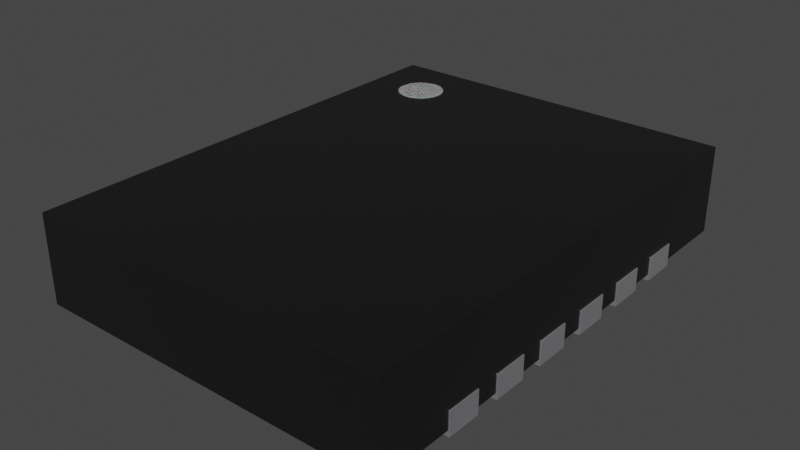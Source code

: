 # Source: MPS_QFN-14_MP8869S.blend  (saved by Blender 4.1.23; exported with 4.5.12 LTS)
import bpy
from mathutils import Matrix  # noqa: F401  (used for matrix-valued properties, if any)

bpy.ops.wm.read_factory_settings(use_empty=True)
scene = bpy.context.scene
scene.name = 'Scene'

# ---- collections
col_mps_qfn_14_mp8869s = bpy.data.collections.new('MPS_QFN-14_MP8869S'); scene.collection.children.link(col_mps_qfn_14_mp8869s)

# ---- materials (node trees are filled in below, after node groups)
mat_plastic_chip = bpy.data.materials.new('plastic_chip')
mat_plastic_chip.use_transparent_shadow = False
mat_plastic_chip.preview_render_type = 'CUBE'
mat_metal_pins = bpy.data.materials.new('metal_pins')
mat_metal_pins.use_transparent_shadow = False
mat_metal_pins.preview_render_type = 'CUBE'
mat_white_markings = bpy.data.materials.new('white_markings')
mat_white_markings.use_transparent_shadow = False
mat_white_markings.preview_render_type = 'FLAT'

# ---- material node trees
mat_plastic_chip.use_nodes = True; mat_plastic_chip.node_tree.nodes.clear()
_N = mat_plastic_chip.node_tree.nodes; _L = mat_plastic_chip.node_tree.links
n0 = _N.new('ShaderNodeBsdfPrincipled'); n0.name = 'Principled BSDF'; n0.location = (10, 300)
n0.distribution = 'GGX'
n0.subsurface_method = 'BURLEY'
n0.inputs[0].default_value = (0.009312, 0.009312, 0.009312, 1.0)
n0.inputs[1].default_value = 0.1372
n0.inputs[2].default_value = 0.3706
n0.inputs[3].default_value = 1.45
n0.inputs[27].default_value = (0.0, 0.0, 0.0, 1.0)
n0.inputs[28].default_value = 1.0
n1 = _N.new('ShaderNodeOutputMaterial'); n1.name = 'Material Output'; n1.location = (300, 300)
n2 = _N.new('ShaderNodeTexNoise'); n2.name = 'Noise Texture'; n2.location = (-893, 54)
n2.inputs[2].default_value = 200.0
n2.inputs[3].default_value = 3.6
n2.inputs[4].default_value = 0.8375
n3 = _N.new('ShaderNodeBump'); n3.name = 'Bump'; n3.location = (-604, -53)
n3.inputs[0].default_value = 0.08
n3.inputs[1].default_value = 1.0
n3.inputs[2].default_value = 1.0
_L.new(n0.outputs[0], n1.inputs[0])
_L.new(n2.outputs[0], n3.inputs[3])
_L.new(n3.outputs[0], n0.inputs[5])
n1.is_active_output = True
mat_metal_pins.use_nodes = True; mat_metal_pins.node_tree.nodes.clear()
_N = mat_metal_pins.node_tree.nodes; _L = mat_metal_pins.node_tree.links
n0 = _N.new('ShaderNodeMapping'); n0.name = 'Mapping'; n0.location = (-1447, -91)
n0.inputs[3].default_value = (4.8, 1.2, 1.1)
n1 = _N.new('ShaderNodeBsdfPrincipled'); n1.name = 'Principled BSDF'; n1.location = (-560, 254)
n1.distribution = 'GGX'
n1.subsurface_method = 'BURLEY'
n1.inputs[1].default_value = 0.7818
n1.inputs[2].default_value = 0.2886
n1.inputs[3].default_value = 1.45
n1.inputs[13].default_value = 0.0
n1.inputs[27].default_value = (0.0, 0.0, 0.0, 1.0)
n1.inputs[28].default_value = 1.0
n2 = _N.new('ShaderNodeOutputMaterial'); n2.name = 'Material Output.002'; n2.location = (-205, 253)
n2.width = 213
n3 = _N.new('ShaderNodeTexNoise'); n3.name = 'Noise Texture.002'; n3.location = (-1228, -73)
n3.inputs[2].default_value = 0.1
n3.inputs[3].default_value = 7.0
n3.inputs[4].default_value = 0.6
n3.inputs[8].default_value = 0.4
n4 = _N.new('ShaderNodeTexCoord'); n4.name = 'Texture Coordinate'; n4.location = (-1636, -116)
n5 = _N.new('ShaderNodeMix'); n5.name = 'Mix.001'; n5.location = (-921, 45)
n5.data_type = 'RGBA'
n5.inputs[6].default_value = (0.9398, 0.9547, 1.0, 1.0)
n5.inputs[7].default_value = (0.13, 0.1259, 0.1359, 1.0)
n6 = _N.new('ShaderNodeBump'); n6.name = 'Bump.001'; n6.location = (-1001, -227)
n6.inputs[0].default_value = 0.05
n6.inputs[1].default_value = 0.01
n6.inputs[2].default_value = 1.0
_L.new(n1.outputs[0], n2.inputs[0])
_L.new(n3.outputs[0], n6.inputs[3])
_L.new(n0.outputs[0], n3.inputs[0])
_L.new(n3.outputs[0], n5.inputs[0])
_L.new(n4.outputs[3], n0.inputs[0])
_L.new(n5.outputs[2], n1.inputs[0])
_L.new(n6.outputs[0], n1.inputs[5])
n2.is_active_output = True
mat_white_markings.use_nodes = True; mat_white_markings.node_tree.nodes.clear()
_N = mat_white_markings.node_tree.nodes; _L = mat_white_markings.node_tree.links
n0 = _N.new('ShaderNodeOutputMaterial'); n0.name = 'Material Output'; n0.location = (300, 300)
n1 = _N.new('ShaderNodeBsdfPrincipled'); n1.name = 'Principled BSDF'; n1.location = (-34, 272)
n1.distribution = 'GGX'
n1.subsurface_method = 'BURLEY'
n1.inputs[1].default_value = 0.02
n1.inputs[2].default_value = 0.4636
n1.inputs[3].default_value = 1.4
n1.inputs[8].default_value = 1.0
n1.inputs[10].default_value = 0.3682
n1.inputs[13].default_value = 0.6591
n1.inputs[18].default_value = 0.2318
n1.inputs[20].default_value = 0.6709
n1.inputs[24].default_value = 0.1191
n1.inputs[27].default_value = (0.0, 0.0, 0.0, 1.0)
n1.inputs[28].default_value = 1.0
n2 = _N.new('ShaderNodeMapping'); n2.name = 'Mapping'; n2.location = (-1010, 265)
n2.inputs[3].default_value = (3.0, 1.0, 1.0)
n3 = _N.new('ShaderNodeTexCoord'); n3.name = 'Texture Coordinate'; n3.location = (-1250, 180)
n4 = _N.new('ShaderNodeBump'); n4.name = 'Bump'; n4.location = (-376, -99)
n4.inputs[0].default_value = 0.05
n4.inputs[1].default_value = 1.0
n4.inputs[2].default_value = 1.0
n5 = _N.new('ShaderNodeTexNoise'); n5.name = 'Noise Texture'; n5.location = (-662, 176)
n5.inputs[2].default_value = 88.0
n5.inputs[3].default_value = 10.8
n5.inputs[4].default_value = 0.9167
n5.inputs[8].default_value = 1.6
n6 = _N.new('ShaderNodeValToRGB'); n6.name = 'ColorRamp'; n6.location = (-354, 186)
while len(n6.color_ramp.elements) > 1: n6.color_ramp.elements.remove(n6.color_ramp.elements[-1])
n6.color_ramp.elements[0].position = 0.0; n6.color_ramp.elements[0].color = (0.2596, 0.2596, 0.2596, 1.0)
_e = n6.color_ramp.elements.new(1.0); _e.color = (0.6303, 0.6303, 0.6303, 1.0)
n7 = _N.new('ShaderNodeMix'); n7.name = 'Mix'; n7.location = (-204, 152)
n7.data_type = 'RGBA'
n7.inputs[0].default_value = 0.3682
n7.inputs[7].default_value = (0.2525, 0.2525, 0.2525, 1.0)
_L.new(n5.outputs[0], n6.inputs[0])
_L.new(n1.outputs[0], n0.inputs[0])
_L.new(n3.outputs[2], n2.inputs[0])
_L.new(n2.outputs[0], n5.inputs[0])
_L.new(n5.outputs[0], n4.inputs[3])
_L.new(n4.outputs[0], n1.inputs[5])
_L.new(n6.outputs[0], n7.inputs[6])
_L.new(n7.outputs[2], n1.inputs[0])
n0.is_active_output = True

# ---- world
world_world = bpy.data.worlds.new('World'); scene.world = world_world
world_world.use_nodes = True; world_world.node_tree.nodes.clear()
_N = world_world.node_tree.nodes; _L = world_world.node_tree.links
n0 = _N.new('ShaderNodeOutputWorld'); n0.name = 'World Output'; n0.location = (300, 300)
n1 = _N.new('ShaderNodeBackground'); n1.name = 'Background'; n1.location = (10, 300)
n1.inputs[0].default_value = (0.05088, 0.05088, 0.05088, 1.0)
_L.new(n1.outputs[0], n0.inputs[0])
n0.is_active_output = True
world_world.color = (0.05088, 0.05088, 0.05088)
world_world.use_sun_shadow = False
world_world.sun_shadow_jitter_overblur = 0.0

# ---- meshes
me_mps_qfn_14_mp8869s = bpy.data.meshes.new('MPS_QFN-14_MP8869S')
me_mps_qfn_14_mp8869s.from_pydata([(-1.55, -2.05, 0.05), (-1.55, 2.05, 0.05), (1.55, -2.05, 0.05), (1.55, 2.05, 0.05), (1.55, -2.05, 0.8), (-1.55, -2.05, 0.8), (-1.55, 2.05, 0.8), (1.55, 2.05, 0.8), (1.174, 1.104, 0.2), (1.087, 1.165, 0.2), (1.07, 1.197, 0.2), (1.061, 1.232, 0.2), (1.111, 1.362, 0.2), (1.14, 1.383, 0.2), (1.174, 1.396, 0.2), (1.21, 1.4, 0.2), (1.56, 1.1, 0.2), (1.56, 1.4, 0.2), (1.07, 1.197, -5.231e-08), (1.14, 1.117, -4.883e-08), (1.174, 1.104, -4.827e-08), (1.21, 1.1, 0.2), (1.14, 1.117, 0.2), (1.111, 1.138, 0.2), (1.061, 1.268, 0.2), (1.07, 1.303, 0.2), (1.087, 1.335, 0.2), (1.56, 1.1, -4.808e-08), (1.21, 1.4, -6.12e-08), (1.174, 1.396, -6.101e-08), (1.14, 1.383, -6.044e-08), (1.111, 1.362, -5.955e-08), (1.087, 1.335, -5.836e-08), (1.07, 1.303, -5.696e-08), (1.061, 1.268, -5.543e-08), (1.061, 1.232, -5.385e-08), (1.087, 1.165, -5.091e-08), (1.111, 1.138, -4.973e-08), (1.21, 1.1, -4.808e-08), (1.56, 1.4, -6.12e-08), (1.171, 0.6051, -2.645e-08), (1.104, 0.8561, -3.742e-08), (1.135, 0.8799, -3.846e-08), (1.56, 0.9, -3.934e-08), (1.21, 0.6, -2.623e-08), (1.135, 0.6201, -2.711e-08), (1.104, 0.6439, -2.815e-08), (1.08, 0.675, -2.951e-08), (1.065, 0.7112, -3.109e-08), (1.06, 0.75, -3.278e-08), (1.065, 0.7888, -3.448e-08), (1.08, 0.825, -3.606e-08), (1.171, 0.8949, -3.912e-08), (1.21, 0.9, -3.934e-08), (1.171, 0.6051, 0.2), (1.104, 0.6439, 0.2), (1.08, 0.825, 0.2), (1.21, 0.6, 0.2), (1.56, 0.6, -2.623e-08), (1.56, 0.6, 0.2), (1.56, 0.9, 0.2), (1.135, 0.6201, 0.2), (1.08, 0.675, 0.2), (1.065, 0.7112, 0.2), (1.06, 0.75, 0.2), (1.065, 0.7888, 0.2), (1.104, 0.8561, 0.2), (1.135, 0.8799, 0.2), (1.171, 0.8949, 0.2), (1.21, 0.9, 0.2), (-1.56, 0.6, 0.2), (-1.21, 0.9, 0.2), (-1.171, 0.8949, 0.2), (-1.135, 0.8799, 0.2), (-1.104, 0.8561, 0.2), (-1.065, 0.7112, 0.2), (-1.135, 0.6201, 0.2), (-1.171, 0.6051, 0.2), (-1.21, 0.6, 0.2), (-1.56, 0.6, -2.623e-08), (-1.56, 0.9, -3.934e-08), (-1.56, 0.9, 0.2), (-1.21, 0.6, -2.623e-08), (-1.08, 0.825, 0.2), (-1.065, 0.7888, 0.2), (-1.06, 0.75, 0.2), (-1.08, 0.675, 0.2), (-1.104, 0.6439, 0.2), (-1.171, 0.6051, -2.645e-08), (-1.065, 0.7112, -3.109e-08), (-1.135, 0.8799, -3.846e-08), (-1.171, 0.8949, -3.912e-08), (-1.135, 0.6201, -2.711e-08), (-1.104, 0.6439, -2.815e-08), (-1.08, 0.675, -2.951e-08), (-1.06, 0.75, -3.278e-08), (-1.065, 0.7888, -3.448e-08), (-1.08, 0.825, -3.606e-08), (-1.104, 0.8561, -3.742e-08), (-1.21, 0.9, -3.934e-08), (-1.21, 1.1, -4.808e-08), (-1.087, 1.165, -5.091e-08), (-1.07, 1.197, -5.231e-08), (-1.061, 1.232, -5.385e-08), (-1.061, 1.268, -5.543e-08), (-1.14, 1.383, -6.044e-08), (-1.174, 1.396, -6.101e-08), (-1.21, 1.4, -6.12e-08), (-1.56, 1.1, -4.808e-08), (-1.56, 1.4, 0.2), (-1.56, 1.4, -6.12e-08), (-1.21, 1.4, 0.2), (-1.087, 1.335, 0.2), (-1.061, 1.268, 0.2), (-1.061, 1.232, 0.2), (-1.14, 1.117, 0.2), (-1.174, 1.104, -4.827e-08), (-1.14, 1.117, -4.883e-08), (-1.111, 1.138, -4.973e-08), (-1.07, 1.303, -5.696e-08), (-1.087, 1.335, -5.836e-08), (-1.111, 1.362, -5.955e-08), (-1.56, 1.1, 0.2), (-1.174, 1.396, 0.2), (-1.14, 1.383, 0.2), (-1.111, 1.362, 0.2), (-1.07, 1.303, 0.2), (-1.07, 1.197, 0.2), (-1.087, 1.165, 0.2), (-1.111, 1.138, 0.2), (-1.174, 1.104, 0.2), (-1.21, 1.1, 0.2), (1.135, -1.12, 0.2), (1.08, -1.175, 0.2), (1.135, -1.38, 0.2), (1.56, -1.4, 0.2), (1.56, -1.1, 0.2), (1.21, -1.4, 6.12e-08), (1.171, -1.105, 4.831e-08), (1.104, -1.144, 5e-08), (1.08, -1.175, 5.136e-08), (1.08, -1.325, 5.792e-08), (1.104, -1.356, 5.928e-08), (1.135, -1.38, 6.032e-08), (1.171, -1.395, 6.097e-08), (1.21, -1.4, 0.2), (1.171, -1.105, 0.2), (1.104, -1.144, 0.2), (1.065, -1.211, 0.2), (1.06, -1.25, 0.2), (1.065, -1.289, 0.2), (1.08, -1.325, 0.2), (1.104, -1.356, 0.2), (1.171, -1.395, 0.2), (1.21, -1.1, 0.2), (1.56, -1.1, 4.808e-08), (1.56, -1.4, 6.12e-08), (1.21, -1.1, 4.808e-08), (1.135, -1.12, 4.896e-08), (1.065, -1.211, 5.294e-08), (1.06, -1.25, 5.464e-08), (1.065, -1.289, 5.634e-08), (1.135, -0.3799, 1.661e-08), (1.104, -0.3561, 1.556e-08), (1.06, -0.25, 1.093e-08), (1.065, -0.2112, 9.231e-09), (1.08, -0.175, 7.649e-09), (1.21, -0.1, 4.371e-09), (1.56, -0.4, 1.748e-08), (1.21, -0.1, 0.2), (1.56, -0.1, 0.2), (1.21, -0.4, 1.748e-08), (1.171, -0.3949, 1.726e-08), (1.08, -0.325, 1.421e-08), (1.065, -0.2888, 1.262e-08), (1.104, -0.1439, 6.292e-09), (1.135, -0.1201, 5.25e-09), (1.171, -0.1051, 4.595e-09), (1.104, -0.1439, 0.2), (1.171, -0.1051, 0.2), (1.56, -0.4, 0.2), (1.21, -0.4, 0.2), (1.56, -0.1, 4.371e-09), (1.171, -0.3949, 0.2), (1.135, -0.3799, 0.2), (1.104, -0.3561, 0.2), (1.08, -0.325, 0.2), (1.065, -0.2888, 0.2), (1.06, -0.25, 0.2), (1.065, -0.2112, 0.2), (1.08, -0.175, 0.2), (1.135, -0.1201, 0.2), (-1.171, 0.3949, 0.2), (-1.135, 0.3799, 0.2), (-1.08, 0.175, 0.2), (-1.104, 0.1439, 0.2), (-1.135, 0.1201, 0.2), (-1.171, 0.1051, 0.2), (-1.56, 0.1, 0.2), (-1.56, 0.4, 0.2), (-1.21, 0.1, 0.2), (-1.21, 0.4, 0.2), (-1.104, 0.3561, 0.2), (-1.08, 0.325, 0.2), (-1.065, 0.2888, 0.2), (-1.06, 0.25, 0.2), (-1.065, 0.2112, 0.2), (-1.21, 0.1, -4.371e-09), (-1.171, 0.1051, -4.595e-09), (-1.135, 0.1201, -5.25e-09), (-1.08, 0.325, -1.421e-08), (-1.104, 0.3561, -1.556e-08), (-1.171, 0.3949, -1.726e-08), (-1.21, 0.4, -1.748e-08), (-1.56, 0.4, -1.748e-08), (-1.104, 0.1439, -6.292e-09), (-1.08, 0.175, -7.649e-09), (-1.065, 0.2112, -9.231e-09), (-1.06, 0.25, -1.093e-08), (-1.065, 0.2888, -1.262e-08), (-1.135, 0.3799, -1.661e-08), (-1.56, 0.1, -4.371e-09), (1.171, 0.1051, -4.595e-09), (1.104, 0.1439, -6.292e-09), (1.06, 0.25, -1.093e-08), (1.104, 0.3561, -1.556e-08), (1.135, 0.3799, -1.661e-08), (1.171, 0.3949, -1.726e-08), (1.56, 0.4, -1.748e-08), (1.56, 0.1, -4.371e-09), (1.21, 0.4, -1.748e-08), (1.21, 0.1, -4.371e-09), (1.135, 0.1201, -5.25e-09), (1.08, 0.175, -7.649e-09), (1.065, 0.2112, -9.231e-09), (1.065, 0.2888, -1.262e-08), (1.08, 0.325, -1.421e-08), (1.08, 0.325, 0.2), (1.21, 0.4, 0.2), (1.56, 0.1, 0.2), (1.56, 0.4, 0.2), (1.21, 0.1, 0.2), (1.171, 0.1051, 0.2), (1.135, 0.1201, 0.2), (1.104, 0.1439, 0.2), (1.08, 0.175, 0.2), (1.065, 0.2112, 0.2), (1.06, 0.25, 0.2), (1.065, 0.2888, 0.2), (1.104, 0.3561, 0.2), (1.135, 0.3799, 0.2), (1.171, 0.3949, 0.2), (-1.08, -0.175, 0.2), (-1.065, -0.2112, 0.2), (-1.065, -0.2888, 0.2), (-1.08, -0.325, 0.2), (-1.104, -0.3561, 0.2), (-1.135, -0.3799, 0.2), (-1.56, -0.4, 0.2), (-1.21, -0.4, 1.748e-08), (-1.171, -0.3949, 1.726e-08), (-1.135, -0.3799, 1.661e-08), (-1.08, -0.325, 1.421e-08), (-1.065, -0.2888, 1.262e-08), (-1.06, -0.25, 1.093e-08), (-1.065, -0.2112, 9.231e-09), (-1.104, -0.1439, 6.292e-09), (-1.135, -0.1201, 5.25e-09), (-1.171, -0.1051, 4.595e-09), (-1.21, -0.1, 0.2), (-1.171, -0.1051, 0.2), (-1.135, -0.1201, 0.2), (-1.104, -0.1439, 0.2), (-1.06, -0.25, 0.2), (-1.171, -0.3949, 0.2), (-1.21, -0.4, 0.2), (-1.56, -0.1, 0.2), (-1.56, -0.1, 4.371e-09), (-1.21, -0.1, 4.371e-09), (-1.104, -0.3561, 1.556e-08), (-1.08, -0.175, 7.649e-09), (-1.56, -0.4, 1.748e-08), (-1.171, -1.105, 4.831e-08), (-1.104, -1.144, 5e-08), (-1.135, -1.38, 6.032e-08), (-1.56, -1.4, 6.12e-08), (-1.56, -1.1, 4.808e-08), (-1.21, -1.1, 0.2), (-1.171, -1.105, 0.2), (-1.135, -1.12, 0.2), (-1.06, -1.25, 0.2), (-1.08, -1.325, 0.2), (-1.104, -1.356, 0.2), (-1.135, -1.38, 0.2), (-1.21, -1.4, 0.2), (-1.21, -1.4, 6.12e-08), (-1.135, -1.12, 4.896e-08), (-1.08, -1.175, 5.136e-08), (-1.065, -1.211, 5.294e-08), (-1.06, -1.25, 5.464e-08), (-1.065, -1.289, 5.634e-08), (-1.08, -1.325, 5.792e-08), (-1.104, -1.356, 5.928e-08), (-1.171, -1.395, 6.097e-08), (-1.21, -1.1, 4.808e-08), (-1.56, -1.1, 0.2), (-1.56, -1.4, 0.2), (-1.104, -1.144, 0.2), (-1.08, -1.175, 0.2), (-1.065, -1.211, 0.2), (-1.065, -1.289, 0.2), (-1.171, -1.395, 0.2), (1.56, -0.9, 0.2), (1.104, -0.8561, 0.2), (1.08, -0.825, 0.2), (1.065, -0.7888, 0.2), (1.06, -0.75, 0.2), (1.135, -0.6201, 0.2), (1.56, -0.6, 0.2), (1.171, -0.6051, 2.645e-08), (1.135, -0.6201, 2.711e-08), (1.08, -0.675, 2.951e-08), (1.065, -0.7112, 3.109e-08), (1.06, -0.75, 3.278e-08), (1.104, -0.8561, 3.742e-08), (1.171, -0.8949, 0.2), (1.135, -0.8799, 0.2), (1.065, -0.7112, 0.2), (1.08, -0.675, 0.2), (1.104, -0.6439, 0.2), (1.171, -0.6051, 0.2), (1.21, -0.6, 0.2), (1.56, -0.9, 3.934e-08), (1.21, -0.9, 0.2), (1.21, -0.6, 2.623e-08), (1.104, -0.6439, 2.815e-08), (1.065, -0.7888, 3.448e-08), (1.08, -0.825, 3.606e-08), (1.135, -0.8799, 3.846e-08), (1.171, -0.8949, 3.912e-08), (1.21, -0.9, 3.934e-08), (1.56, -0.6, 2.623e-08), (-1.135, -0.6201, 2.711e-08), (-1.104, -0.6439, 2.815e-08), (-1.065, -0.7112, 3.109e-08), (-1.08, -0.825, 3.606e-08), (-1.104, -0.8561, 3.742e-08), (-1.135, -0.8799, 3.846e-08), (-1.171, -0.8949, 3.912e-08), (-1.21, -0.9, 3.934e-08), (-1.56, -0.9, 0.2), (-1.171, -0.6051, 0.2), (-1.06, -0.75, 0.2), (-1.065, -0.7888, 0.2), (-1.171, -0.8949, 0.2), (-1.21, -0.9, 0.2), (-1.21, -0.6, 2.623e-08), (-1.171, -0.6051, 2.645e-08), (-1.08, -0.675, 2.951e-08), (-1.06, -0.75, 3.278e-08), (-1.065, -0.7888, 3.448e-08), (-1.21, -0.6, 0.2), (-1.56, -0.9, 3.934e-08), (-1.56, -0.6, 2.623e-08), (-1.56, -0.6, 0.2), (-1.135, -0.6201, 0.2), (-1.104, -0.6439, 0.2), (-1.08, -0.675, 0.2), (-1.065, -0.7112, 0.2), (-1.08, -0.825, 0.2), (-1.104, -0.8561, 0.2), (-1.135, -0.8799, 0.2), (-0.8722, -1.689, 0.2), (-0.8852, -1.687, 0.2), (-0.9076, -1.674, 0.2), (-0.9155, -1.664, 0.2), (-0.9205, -1.651, 0.2), (0.8528, 1.705, 0.2), (0.8631, 1.697, 0.2), (0.8761, -1.651, 0.2), (0.8711, -1.664, 0.2), (0.8631, -1.674, 0.2), (0.8528, -1.682, 0.2), (0.8407, -1.687, 0.2), (0.8278, -1.689, 0.2), (-0.8722, -1.689, 7.381e-08), (-0.8852, -1.687, 7.373e-08), (-0.9076, -1.674, 7.317e-08), (-0.9155, -1.664, 7.272e-08), (-0.9205, -1.651, 7.219e-08), (-0.9222, -1.639, 7.162e-08), (-0.8972, -1.682, 0.2), (-0.9222, -1.639, 0.2), (0.8761, -1.651, 7.219e-08), (0.8528, -1.682, 7.352e-08), (0.8778, -1.639, 0.2), (0.8778, 1.661, -7.262e-08), (0.8761, 1.674, -7.319e-08), (0.8528, 1.705, -7.452e-08), (0.8278, 1.711, 0.2), (0.8407, 1.71, 0.2), (0.8711, 1.686, 0.2), (0.8761, 1.674, 0.2), (0.8778, 1.661, 0.2), (0.8278, 1.711, -7.481e-08), (-0.9222, 1.464, 0.2), (-0.6747, 1.711, -7.481e-08), (-0.6747, 1.711, 0.2), (0.8778, -1.639, 7.162e-08), (0.8711, -1.664, 7.272e-08), (0.8631, -1.674, 7.317e-08), (0.8407, -1.687, 7.373e-08), (0.8278, -1.689, 7.381e-08), (-0.8972, -1.682, 7.352e-08), (-0.9222, 1.464, -6.399e-08), (0.8711, 1.686, -7.372e-08), (0.8631, 1.697, -7.417e-08), (0.8407, 1.71, -7.474e-08), (-1.05, 1.75, 0.8), (-1.05, 1.75, 0.804), (-1.011, 1.746, 0.8), (-1.011, 1.746, 0.804), (-0.9735, 1.735, 0.8), (-0.9735, 1.735, 0.804), (-0.9389, 1.716, 0.8), (-0.9389, 1.716, 0.804), (-0.9086, 1.691, 0.8), (-0.9086, 1.691, 0.804), (-0.8837, 1.661, 0.8), (-0.8837, 1.661, 0.804), (-0.8652, 1.627, 0.8), (-0.8652, 1.627, 0.804), (-0.8538, 1.589, 0.8), (-0.8538, 1.589, 0.804), (-0.85, 1.55, 0.8), (-0.85, 1.55, 0.804), (-0.8538, 1.511, 0.8), (-0.8538, 1.511, 0.804), (-0.8652, 1.473, 0.8), (-0.8652, 1.473, 0.804), (-0.8837, 1.439, 0.8), (-0.8837, 1.439, 0.804), (-0.9086, 1.409, 0.8), (-0.9086, 1.409, 0.804), (-0.9389, 1.384, 0.8), (-0.9389, 1.384, 0.804), (-0.9735, 1.365, 0.8), (-0.9735, 1.365, 0.804), (-1.011, 1.354, 0.8), (-1.011, 1.354, 0.804), (-1.05, 1.35, 0.8), (-1.05, 1.35, 0.804), (-1.089, 1.354, 0.8), (-1.089, 1.354, 0.804), (-1.127, 1.365, 0.8), (-1.127, 1.365, 0.804), (-1.161, 1.384, 0.8), (-1.161, 1.384, 0.804), (-1.191, 1.409, 0.8), (-1.191, 1.409, 0.804), (-1.216, 1.439, 0.8), (-1.216, 1.439, 0.804), (-1.235, 1.473, 0.8), (-1.235, 1.473, 0.804), (-1.246, 1.511, 0.8), (-1.246, 1.511, 0.804), (-1.25, 1.55, 0.8), (-1.25, 1.55, 0.804), (-1.246, 1.589, 0.8), (-1.246, 1.589, 0.804), (-1.235, 1.627, 0.8), (-1.235, 1.627, 0.804), (-1.216, 1.661, 0.8), (-1.216, 1.661, 0.804), (-1.191, 1.691, 0.8), (-1.191, 1.691, 0.804), (-1.161, 1.716, 0.8), (-1.161, 1.716, 0.804), (-1.127, 1.735, 0.8), (-1.127, 1.735, 0.804), (-1.089, 1.746, 0.8), (-1.089, 1.746, 0.804)], [], [(176, 175, 178, 191), (5, 4, 7, 6), (50, 49, 64, 65), (364, 363, 362, 350), (171, 168, 180, 181), (213, 212, 220, 211, 210, 219, 218, 217, 216, 215, 209, 208, 207, 221, 214), (17, 39, 28, 15), (31, 32, 26, 12), (16, 27, 39, 17), (224, 234, 246, 247), (231, 229, 239, 241), (258, 281, 259, 275), (215, 216, 194, 195), (33, 34, 24, 25), (32, 33, 25, 26), (264, 265, 253, 273), (277, 276, 269, 278), (175, 166, 190, 178), (169, 179, 191, 178, 190, 189, 188, 187, 186, 185, 184, 183, 181, 180, 170), (199, 198, 200, 197, 196, 195, 194, 206, 205, 204, 203, 202, 193, 192, 201), (269, 270, 268, 278), (227, 226, 250, 251), (167, 182, 168, 171, 172, 162, 163, 173, 174, 164, 165, 166, 175, 176, 177), (267, 268, 270, 271), (45, 40, 54, 61), (259, 260, 274, 275), (50, 51, 41, 42, 52, 53, 43, 58, 44, 40, 45, 46, 47, 48, 49), (35, 18, 10, 11), (284, 302, 292, 293), (334, 319, 330, 331), (301, 300, 310, 291), (49, 48, 63, 64), (339, 340, 333, 325), (25, 24, 11, 10, 9, 23, 22, 8, 21, 16, 17, 15, 14, 13, 12, 26), (346, 345, 369, 370), (42, 41, 66, 67), (30, 31, 12, 13), (52, 42, 67, 68), (20, 38, 21, 8), (265, 280, 252, 253), (28, 39, 27, 38, 20, 19, 37, 36, 18, 35, 34, 33, 32, 31, 30, 29), (337, 324, 313, 314), (81, 70, 78, 77, 76, 87, 86, 75, 85, 84, 83, 74, 73, 72, 71), (70, 79, 82, 78), (232, 222, 242, 243), (166, 165, 189, 190), (300, 299, 290, 310), (94, 89, 75, 86), (390, 389, 376, 392), (387, 413, 391, 374), (48, 47, 62, 63), (223, 232, 243, 244), (359, 344, 368, 352), (357, 356, 361, 351), (302, 301, 291, 292), (358, 343, 366, 367), (110, 108, 122, 109), (162, 172, 183, 184), (164, 174, 187, 188), (417, 404, 399, 400), (102, 101, 118, 117, 116, 100, 108, 110, 107, 106, 105, 121, 120, 119, 104, 103), (393, 408, 395, 379), (386, 385, 372, 373), (409, 393, 379, 380), (350, 362, 349, 355), (115, 130, 116, 117), (140, 159, 148, 133), (217, 218, 205, 206), (137, 156, 135, 145), (105, 106, 123, 124), (121, 105, 124, 125), (104, 119, 126, 113), (101, 102, 127, 128), (360, 359, 352, 353), (150, 151, 152, 134, 153, 145, 135, 136, 154, 146, 132, 147, 133, 148, 149), (95, 96, 84, 85), (53, 52, 68, 69), (142, 143, 134, 152), (297, 283, 307, 308), (108, 100, 131, 122), (0, 2, 4, 5), (89, 95, 85, 75), (47, 46, 55, 62), (410, 409, 380, 381), (210, 211, 202, 203), (354, 371, 370, 369, 353, 352, 368, 367, 366, 365, 351, 361, 364, 350, 355), (157, 154, 136, 155), (138, 158, 132, 146), (160, 159, 140, 139, 158, 138, 157, 155, 156, 137, 144, 143, 142, 141, 161), (156, 155, 136, 135), (170, 182, 167, 169), (391, 373, 372, 384, 383, 382, 381, 380, 379, 395, 403, 402, 401, 378, 377, 400, 399, 407, 405, 392, 376, 375, 374), (342, 357, 351, 365), (208, 209, 196, 197), (165, 164, 188, 189), (2, 3, 7, 4), (167, 177, 179, 169), (157, 138, 146, 154), (161, 141, 151, 150), (174, 173, 186, 187), (396, 397, 402, 403), (163, 162, 184, 185), (209, 215, 195, 196), (173, 163, 185, 186), (180, 168, 182, 170), (198, 221, 207, 200), (1, 3, 2, 0), (197, 200, 207, 208), (219, 210, 203, 204), (1, 0, 5, 6), (240, 228, 230, 238), (199, 214, 221, 198), (128, 129, 118, 101), (129, 115, 117, 118), (158, 139, 147, 132), (256, 257, 261, 279), (214, 199, 201, 213), (28, 29, 14, 15), (29, 30, 13, 14), (236, 225, 226, 227, 230, 228, 229, 231, 222, 232, 223, 233, 234, 224, 235), (216, 217, 206, 194), (412, 411, 383, 384), (234, 233, 245, 246), (236, 235, 248, 237), (46, 45, 61, 55), (211, 220, 193, 202), (230, 227, 251, 238), (222, 231, 241, 242), (323, 336, 315, 316), (34, 35, 11, 24), (220, 212, 192, 193), (276, 277, 281, 258), (251, 250, 249, 237, 248, 247, 246, 245, 244, 243, 242, 241, 239, 240, 238), (57, 59, 60, 69, 68, 67, 66, 56, 65, 64, 63, 62, 55, 61, 54), (275, 274, 257, 256, 255, 254, 273, 253, 252, 272, 271, 270, 269, 276, 258), (19, 20, 8, 22), (218, 219, 204, 205), (239, 229, 228, 240), (18, 36, 9, 10), (37, 19, 22, 23), (330, 317, 329, 328, 327, 316, 315, 314, 313, 326, 325, 333, 312, 318, 331), (225, 236, 237, 249), (306, 285, 295, 294), (279, 262, 255, 256), (36, 37, 23, 9), (130, 131, 100, 116), (40, 44, 57, 54), (38, 27, 16, 21), (299, 298, 309, 290), (262, 263, 254, 255), (114, 113, 126, 112, 125, 124, 123, 111, 109, 122, 131, 130, 115, 129, 128, 127), (263, 264, 273, 254), (283, 297, 298, 299, 300, 301, 302, 284, 303, 295, 285, 286, 304, 282, 296), (235, 224, 247, 248), (119, 120, 112, 126), (259, 281, 277, 278, 268, 267, 266, 280, 265, 264, 263, 262, 279, 261, 260), (309, 308, 307, 289, 288, 287, 305, 306, 294, 311, 293, 292, 291, 310, 290), (172, 171, 181, 183), (311, 294, 295, 303), (41, 51, 56, 66), (320, 335, 329, 317), (298, 297, 308, 309), (60, 43, 53, 69), (305, 286, 285, 306), (283, 296, 289, 307), (312, 332, 341, 318), (51, 50, 65, 56), (257, 274, 260, 261), (141, 142, 152, 151), (286, 305, 287, 304), (266, 267, 271, 272), (322, 323, 316, 327), (96, 97, 83, 84), (44, 58, 59, 57), (59, 58, 43, 60), (397, 415, 401, 402), (160, 161, 150, 149), (139, 140, 133, 147), (388, 387, 374, 375), (226, 225, 249, 250), (106, 107, 111, 123), (415, 416, 378, 401), (336, 337, 314, 315), (335, 321, 328, 329), (319, 320, 317, 330), (233, 223, 244, 245), (335, 320, 319, 334, 341, 332, 340, 339, 338, 324, 337, 336, 323, 322, 321), (340, 332, 312, 333), (338, 339, 325, 326), (318, 341, 334, 331), (343, 342, 365, 366), (296, 282, 288, 289), (212, 213, 201, 192), (107, 110, 109, 111), (357, 342, 343, 358, 344, 359, 360, 345, 346, 347, 348, 349, 362, 363, 356), (113, 114, 103, 104), (77, 78, 82, 88), (303, 284, 293, 311), (97, 98, 74, 83), (321, 322, 327, 328), (3, 1, 6, 7), (345, 360, 353, 369), (98, 90, 73, 74), (348, 347, 371, 354), (354, 355, 349, 348), (344, 358, 367, 368), (80, 81, 71, 99), (88, 92, 76, 77), (159, 160, 149, 148), (90, 91, 72, 73), (93, 94, 86, 87), (372, 385, 412, 384), (363, 364, 361, 356), (96, 95, 89, 94, 93, 92, 88, 82, 79, 80, 99, 91, 90, 98, 97), (120, 121, 125, 112), (91, 99, 71, 72), (413, 386, 373, 391), (398, 417, 400, 377), (143, 144, 153, 134), (324, 338, 326, 313), (411, 394, 382, 383), (394, 410, 381, 382), (389, 388, 375, 376), (416, 398, 377, 378), (177, 176, 191, 179), (282, 304, 287, 288), (92, 93, 87, 76), (347, 346, 370, 371), (395, 408, 396, 403), (399, 404, 406, 407), (144, 137, 145, 153), (81, 80, 79, 70), (405, 414, 390, 392), (414, 405, 407, 406), (411, 412, 385, 386, 413, 387, 388, 389, 390, 414, 406, 404, 417, 398, 416, 415, 397, 396, 408, 393, 409, 410, 394), (102, 103, 114, 127), (418, 419, 421, 420), (420, 421, 423, 422), (422, 423, 425, 424), (424, 425, 427, 426), (426, 427, 429, 428), (428, 429, 431, 430), (430, 431, 433, 432), (432, 433, 435, 434), (434, 435, 437, 436), (436, 437, 439, 438), (438, 439, 441, 440), (440, 441, 443, 442), (442, 443, 445, 444), (444, 445, 447, 446), (446, 447, 449, 448), (448, 449, 451, 450), (450, 451, 453, 452), (452, 453, 455, 454), (454, 455, 457, 456), (456, 457, 459, 458), (458, 459, 461, 460), (460, 461, 463, 462), (462, 463, 465, 464), (464, 465, 467, 466), (466, 467, 469, 468), (468, 469, 471, 470), (470, 471, 473, 472), (472, 473, 475, 474), (474, 475, 477, 476), (476, 477, 479, 478), (421, 419, 481, 479, 477, 475, 473, 471, 469, 467, 465, 463, 461, 459, 457, 455, 453, 451, 449, 447, 445, 443, 441, 439, 437, 435, 433, 431, 429, 427, 425, 423), (478, 479, 481, 480), (480, 481, 419, 418), (418, 420, 422, 424, 426, 428, 430, 432, 434, 436, 438, 440, 442, 444, 446, 448, 450, 452, 454, 456, 458, 460, 462, 464, 466, 468, 470, 472, 474, 476, 478, 480), (280, 266, 272, 252)])
me_mps_qfn_14_mp8869s.polygons.foreach_set('use_smooth', [True] * 271)
me_mps_qfn_14_mp8869s.polygons.foreach_set('material_index', [1, 0, 1, 1, 1, 1, 1, 1, 1, 1, 1, 1, 1, 1, 1, 1, 1, 1, 1, 1, 1, 1, 1, 1, 1, 1, 1, 1, 1, 1, 1, 1, 1, 1, 1, 1, 1, 1, 1, 1, 1, 1, 1, 1, 1, 1, 1, 1, 1, 1, 1, 1, 1, 1, 1, 1, 1, 1, 1, 1, 1, 1, 1, 1, 1, 1, 1, 1, 1, 1, 1, 1, 1, 1, 1, 1, 1, 1, 1, 1, 0, 1, 1, 1, 1, 1, 1, 1, 1, 1, 1, 1, 1, 1, 1, 0, 1, 1, 1, 1, 1, 1, 1, 1, 1, 1, 0, 1, 1, 0, 1, 1, 1, 1, 1, 1, 1, 1, 1, 1, 1, 1, 1, 1, 1, 1, 1, 1, 1, 1, 1, 1, 1, 1, 1, 1, 1, 1, 1, 1, 1, 1, 1, 1, 1, 1, 1, 1, 1, 1, 1, 1, 1, 1, 1, 1, 1, 1, 1, 1, 1, 1, 1, 1, 1, 1, 1, 1, 1, 1, 1, 1, 1, 1, 1, 1, 1, 1, 1, 1, 1, 1, 1, 1, 1, 1, 1, 1, 1, 1, 1, 1, 1, 1, 1, 1, 1, 1, 1, 1, 0, 1, 1, 1, 1, 1, 1, 1, 1, 1, 1, 1, 1, 1, 1, 1, 1, 1, 1, 1, 1, 1, 1, 1, 1, 1, 1, 1, 1, 1, 1, 1, 1, 1, 1, 1, 2, 2, 2, 2, 2, 2, 2, 2, 2, 2, 2, 2, 2, 2, 2, 2, 2, 2, 2, 2, 2, 2, 2, 2, 2, 2, 2, 2, 2, 2, 2, 2, 2, 2, 1])
_k = set([(0, 1), (0, 2), (0, 5), (1, 3), (1, 6), (2, 3), (2, 4), (3, 7), (4, 5), (4, 7), (5, 6), (6, 7), (8, 21), (8, 22), (9, 10), (9, 23), (10, 11), (11, 24), (12, 13), (12, 26), (13, 14), (14, 15), (15, 17), (16, 17), (16, 21), (16, 27), (17, 39), (18, 35), (18, 36), (19, 20), (19, 37), (20, 38), (22, 23), (24, 25), (25, 26), (27, 38), (27, 39), (28, 29), (28, 39), (29, 30), (30, 31), (31, 32), (32, 33), (33, 34), (34, 35), (36, 37), (40, 44), (40, 45), (41, 42), (41, 51), (42, 52), (43, 53), (43, 58), (43, 60), (44, 58), (45, 46), (46, 47), (47, 48), (48, 49), (49, 50), (50, 51), (52, 53), (54, 57), (54, 61), (55, 61), (55, 62), (56, 65), (56, 66), (57, 59), (58, 59), (59, 60), (60, 69), (62, 63), (63, 64), (64, 65), (66, 67), (67, 68), (68, 69), (70, 78), (70, 79), (70, 81), (71, 72), (71, 81), (72, 73), (73, 74), (74, 83), (75, 85), (75, 86), (76, 77), (76, 87), (77, 78), (79, 80), (79, 82), (80, 81), (80, 99), (82, 88), (83, 84), (84, 85), (86, 87), (88, 92), (89, 94), (89, 95), (90, 91), (90, 98), (91, 99), (92, 93), (93, 94), (95, 96), (96, 97), (97, 98), (100, 108), (100, 116), (101, 102), (101, 118), (102, 103), (103, 104), (104, 119), (105, 106), (105, 121), (106, 107), (107, 110), (108, 110), (108, 122), (109, 110), (109, 111), (109, 122), (111, 123), (112, 125), (112, 126), (113, 114), (113, 126), (114, 127), (115, 129), (115, 130), (116, 117), (117, 118), (119, 120), (120, 121), (122, 131), (123, 124), (124, 125), (127, 128), (128, 129), (130, 131), (132, 146), (132, 147), (133, 147), (133, 148), (134, 152), (134, 153), (135, 136), (135, 145), (135, 156), (136, 154), (136, 155), (137, 144), (137, 156), (138, 157), (138, 158), (139, 140), (139, 158), (140, 159), (141, 142), (141, 161), (142, 143), (143, 144), (145, 153), (146, 154), (148, 149), (149, 150), (150, 151), (151, 152), (155, 156), (155, 157), (159, 160), (160, 161), (162, 163), (162, 172), (163, 173), (164, 165), (164, 174), (165, 166), (166, 175), (167, 177), (167, 182), (168, 171), (168, 180), (168, 182), (169, 170), (169, 179), (170, 180), (170, 182), (171, 172), (173, 174), (175, 176), (176, 177), (178, 190), (178, 191), (179, 191), (180, 181), (181, 183), (183, 184), (184, 185), (185, 186), (186, 187), (187, 188), (188, 189), (189, 190), (192, 193), (192, 201), (193, 202), (194, 195), (194, 206), (195, 196), (196, 197), (197, 200), (198, 199), (198, 200), (198, 221), (199, 201), (199, 214), (202, 203), (203, 204), (204, 205), (205, 206), (207, 208), (207, 221), (208, 209), (209, 215), (210, 211), (210, 219), (211, 220), (212, 213), (212, 220), (213, 214), (214, 221), (215, 216), (216, 217), (217, 218), (218, 219), (222, 231), (222, 232), (223, 232), (223, 233), (224, 234), (224, 235), (225, 226), (225, 236), (226, 227), (227, 230), (228, 229), (228, 230), (228, 240), (229, 231), (229, 239), (233, 234), (235, 236), (237, 248), (237, 249), (238, 240), (238, 251), (239, 240), (239, 241), (241, 242), (242, 243), (243, 244), (244, 245), (245, 246), (246, 247), (247, 248), (249, 250), (250, 251), (252, 253), (252, 272), (253, 273), (254, 255), (254, 273), (255, 256), (256, 257), (257, 274), (258, 275), (258, 276), (258, 281), (259, 260), (259, 281), (260, 261), (261, 279), (262, 263), (262, 279), (263, 264), (264, 265), (265, 280), (266, 267), (266, 280), (267, 268), (268, 278), (269, 270), (269, 276), (270, 271), (271, 272), (274, 275), (276, 277), (277, 278), (277, 281), (282, 296), (282, 304), (283, 296), (283, 297), (284, 302), (284, 303), (285, 286), (285, 295), (285, 306), (286, 304), (286, 305), (287, 288), (287, 305), (288, 289), (289, 307), (290, 309), (290, 310), (291, 292), (291, 310), (292, 293), (293, 311), (294, 306), (294, 311), (295, 303), (297, 298), (298, 299), (299, 300), (300, 301), (301, 302), (305, 306), (307, 308), (308, 309), (312, 318), (312, 332), (312, 333), (313, 314), (313, 326), (314, 315), (315, 316), (316, 327), (317, 329), (317, 330), (318, 331), (318, 341), (319, 320), (319, 334), (320, 335), (321, 322), (321, 335), (322, 323), (323, 336), (324, 337), (324, 338), (325, 326), (325, 333), (327, 328), (328, 329), (330, 331), (332, 340), (332, 341), (334, 341), (336, 337), (338, 339), (339, 340), (342, 343), (342, 357), (343, 358), (344, 358), (344, 359), (345, 346), (345, 360), (346, 347), (347, 348), (348, 349), (349, 362), (350, 355), (350, 362), (350, 364), (351, 361), (351, 365), (352, 353), (352, 368), (353, 369), (354, 355), (354, 371), (356, 357), (356, 363), (359, 360), (361, 364), (362, 363), (363, 364), (365, 366), (366, 367), (367, 368), (369, 370), (370, 371), (372, 373), (372, 384), (373, 391), (374, 375), (374, 391), (375, 376), (376, 392), (377, 378), (377, 400), (378, 401), (379, 380), (379, 395), (380, 381), (381, 382), (382, 383), (383, 384), (385, 386), (385, 412), (386, 413), (387, 388), (387, 413), (388, 389), (389, 390), (390, 414), (392, 405), (393, 408), (393, 409), (394, 410), (394, 411), (395, 403), (396, 397), (396, 408), (397, 415), (398, 416), (398, 417), (399, 400), (399, 407), (401, 402), (402, 403), (404, 406), (404, 417), (405, 407), (405, 414), (406, 407), (406, 414), (409, 410), (411, 412), (415, 416), (418, 419), (418, 420), (418, 480), (419, 421), (419, 481), (420, 421), (420, 422), (421, 423), (422, 423), (422, 424), (423, 425), (424, 425), (424, 426), (425, 427), (426, 427), (426, 428), (427, 429), (428, 429), (428, 430), (429, 431), (430, 431), (430, 432), (431, 433), (432, 433), (432, 434), (433, 435), (434, 435), (434, 436), (435, 437), (436, 437), (436, 438), (437, 439), (438, 439), (438, 440), (439, 441), (440, 441), (440, 442), (441, 443), (442, 443), (442, 444), (443, 445), (444, 445), (444, 446), (445, 447), (446, 447), (446, 448), (447, 449), (448, 449), (448, 450), (449, 451), (450, 451), (450, 452), (451, 453), (452, 453), (452, 454), (453, 455), (454, 455), (454, 456), (455, 457), (456, 457), (456, 458), (457, 459), (458, 459), (458, 460), (459, 461), (460, 461), (460, 462), (461, 463), (462, 463), (462, 464), (463, 465), (464, 465), (464, 466), (465, 467), (466, 467), (466, 468), (467, 469), (468, 469), (468, 470), (469, 471), (470, 471), (470, 472), (471, 473), (472, 473), (472, 474), (473, 475), (474, 475), (474, 476), (475, 477), (476, 477), (476, 478), (477, 479), (478, 479), (478, 480), (479, 481), (480, 481)])
me_mps_qfn_14_mp8869s.attributes.new('sharp_edge', 'BOOLEAN', 'EDGE').data.foreach_set('value', [ (min(e.vertices), max(e.vertices)) in _k for e in me_mps_qfn_14_mp8869s.edges])
_uv = me_mps_qfn_14_mp8869s.uv_layers.new(name='UVMap')
_uv.uv.foreach_set('vector', [0.7768, 0.402, 0.7693, 0.402, 0.7693, 0.4507, 0.7768, 0.4507, 0.122, 0.0, 0.878, 0.0, 0.878, 1.0, 0.122, 1.0, 0.6924, 0.402, 0.6829, 0.402, 0.6829, 0.4507, 0.6924, 0.4507, 0.3537, 0.4507, 0.3537, 0.402, 0.2805, 0.402, 0.2805, 0.4507, 0.7951, 0.402, 0.8805, 0.402, 0.8805, 0.4507, 0.7951, 0.4507, 0.2049, 0.5976, 0.2143, 0.5963, 0.2232, 0.5927, 0.2307, 0.5868, 0.2366, 0.5793, 0.2402, 0.5704, 0.2415, 0.561, 0.2402, 0.5515, 0.2366, 0.5427, 0.2307, 0.5351, 0.2232, 0.5293, 0.2143, 0.5256, 0.2049, 0.5244, 0.1195, 0.5244, 0.1195, 0.5976, 0.8805, 0.4507, 0.8805, 0.402, 0.7951, 0.402, 0.7951, 0.4507, 0.8323, 0.402, 0.8257, 0.402, 0.8257, 0.4507, 0.8323, 0.4507, 0.7683, 0.4507, 0.7683, 0.402, 0.8415, 0.402, 0.8415, 0.4507, 0.561, 0.402, 0.5515, 0.402, 0.5515, 0.4507, 0.561, 0.4507, 0.7951, 0.402, 0.8805, 0.402, 0.8805, 0.4507, 0.7951, 0.4507, 0.1195, 0.4507, 0.1195, 0.402, 0.2049, 0.402, 0.2049, 0.4507, 0.5351, 0.402, 0.5427, 0.402, 0.5427, 0.4507, 0.5351, 0.4507, 0.8179, 0.402, 0.8093, 0.402, 0.8093, 0.4507, 0.8179, 0.4507, 0.8257, 0.402, 0.8179, 0.402, 0.8179, 0.4507, 0.8257, 0.4507, 0.439, 0.402, 0.4485, 0.402, 0.4485, 0.4507, 0.439, 0.4507, 0.1195, 0.402, 0.1195, 0.4507, 0.2049, 0.4507, 0.2049, 0.402, 0.4649, 0.402, 0.4573, 0.402, 0.4573, 0.4507, 0.4649, 0.4507, 0.7951, 0.4756, 0.7857, 0.4744, 0.7768, 0.4707, 0.7693, 0.4649, 0.7634, 0.4573, 0.7598, 0.4485, 0.7585, 0.439, 0.7598, 0.4296, 0.7634, 0.4207, 0.7693, 0.4132, 0.7768, 0.4073, 0.7857, 0.4037, 0.7951, 0.4024, 0.8805, 0.4024, 0.8805, 0.4756, 0.1195, 0.5976, 0.1195, 0.5244, 0.2049, 0.5244, 0.2143, 0.5256, 0.2232, 0.5293, 0.2307, 0.5351, 0.2366, 0.5427, 0.2402, 0.5515, 0.2415, 0.561, 0.2402, 0.5704, 0.2366, 0.5793, 0.2307, 0.5868, 0.2232, 0.5927, 0.2143, 0.5963, 0.2049, 0.5976, 0.2049, 0.4507, 0.2143, 0.4507, 0.2143, 0.402, 0.2049, 0.402, 0.7857, 0.402, 0.7768, 0.402, 0.7768, 0.4507, 0.7857, 0.4507, 0.7951, 0.4756, 0.8805, 0.4756, 0.8805, 0.4024, 0.7951, 0.4024, 0.7857, 0.4037, 0.7768, 0.4073, 0.7693, 0.4132, 0.7634, 0.4207, 0.7598, 0.4296, 0.7585, 0.439, 0.7598, 0.4485, 0.7634, 0.4573, 0.7693, 0.4649, 0.7768, 0.4707, 0.7857, 0.4744, 0.2232, 0.402, 0.2143, 0.402, 0.2143, 0.4507, 0.2232, 0.4507, 0.7768, 0.402, 0.7857, 0.402, 0.7857, 0.4507, 0.7768, 0.4507, 0.2049, 0.402, 0.2143, 0.402, 0.2143, 0.4507, 0.2049, 0.4507, 0.7598, 0.6924, 0.7634, 0.7012, 0.7693, 0.7088, 0.7768, 0.7146, 0.7857, 0.7183, 0.7951, 0.7195, 0.8805, 0.7195, 0.8805, 0.6463, 0.7951, 0.6463, 0.7857, 0.6476, 0.7768, 0.6512, 0.7693, 0.6571, 0.7634, 0.6646, 0.7598, 0.6735, 0.7585, 0.6829, 0.8005, 0.402, 0.7919, 0.402, 0.7919, 0.4507, 0.8005, 0.4507, 0.2232, 0.402, 0.2307, 0.402, 0.2307, 0.4507, 0.2232, 0.4507, 0.7951, 0.402, 0.7857, 0.402, 0.7857, 0.4507, 0.7951, 0.4507, 0.1768, 0.402, 0.1857, 0.402, 0.1857, 0.4507, 0.1768, 0.4507, 0.6829, 0.402, 0.6735, 0.402, 0.6735, 0.4507, 0.6829, 0.4507, 0.7857, 0.402, 0.7951, 0.402, 0.7951, 0.4507, 0.7857, 0.4507, 0.7609, 0.8179, 0.7588, 0.8093, 0.7588, 0.8005, 0.7609, 0.7919, 0.765, 0.7841, 0.7709, 0.7775, 0.7781, 0.7725, 0.7864, 0.7694, 0.7951, 0.7683, 0.8805, 0.7683, 0.8805, 0.8415, 0.7951, 0.8415, 0.7864, 0.8404, 0.7781, 0.8373, 0.7709, 0.8323, 0.765, 0.8257, 0.2912, 0.402, 0.2988, 0.402, 0.2988, 0.4507, 0.2912, 0.4507, 0.7768, 0.402, 0.7693, 0.402, 0.7693, 0.4507, 0.7768, 0.4507, 0.7781, 0.402, 0.7709, 0.402, 0.7709, 0.4507, 0.7781, 0.4507, 0.7857, 0.402, 0.7768, 0.402, 0.7768, 0.4507, 0.7857, 0.4507, 0.7864, 0.402, 0.7951, 0.402, 0.7951, 0.4507, 0.7864, 0.4507, 0.4485, 0.402, 0.4573, 0.402, 0.4573, 0.4507, 0.4485, 0.4507, 0.7951, 0.8415, 0.8805, 0.8415, 0.8805, 0.7683, 0.7951, 0.7683, 0.7864, 0.7694, 0.7781, 0.7725, 0.7709, 0.7775, 0.765, 0.7841, 0.7609, 0.7919, 0.7588, 0.8005, 0.7588, 0.8093, 0.7609, 0.8179, 0.765, 0.8257, 0.7709, 0.8323, 0.7781, 0.8373, 0.7864, 0.8404, 0.2988, 0.402, 0.2912, 0.402, 0.2912, 0.4507, 0.2988, 0.4507, 0.1195, 0.7195, 0.1195, 0.6463, 0.2049, 0.6463, 0.2143, 0.6476, 0.2232, 0.6512, 0.2307, 0.6571, 0.2366, 0.6646, 0.2402, 0.6735, 0.2415, 0.6829, 0.2402, 0.6924, 0.2366, 0.7012, 0.2307, 0.7088, 0.2232, 0.7146, 0.2143, 0.7183, 0.2049, 0.7195, 0.1195, 0.4507, 0.1195, 0.402, 0.2049, 0.402, 0.2049, 0.4507, 0.7768, 0.402, 0.7857, 0.402, 0.7857, 0.4507, 0.7768, 0.4507, 0.4573, 0.402, 0.4485, 0.402, 0.4485, 0.4507, 0.4573, 0.4507, 0.1857, 0.402, 0.1951, 0.402, 0.1951, 0.4507, 0.1857, 0.4507, 0.6646, 0.402, 0.6735, 0.402, 0.6735, 0.4507, 0.6646, 0.4507, 0.1004, 0.402, 0.0972, 0.402, 0.0972, 0.4507, 0.1004, 0.4507, 0.2786, 0.402, 0.2812, 0.402, 0.2812, 0.4507, 0.2786, 0.4507, 0.6735, 0.402, 0.6646, 0.402, 0.6646, 0.4507, 0.6735, 0.4507, 0.7693, 0.402, 0.7768, 0.402, 0.7768, 0.4507, 0.7693, 0.4507, 0.3171, 0.402, 0.3265, 0.402, 0.3265, 0.4507, 0.3171, 0.4507, 0.2143, 0.402, 0.2049, 0.402, 0.2049, 0.4507, 0.2143, 0.4507, 0.1693, 0.402, 0.1768, 0.402, 0.1768, 0.4507, 0.1693, 0.4507, 0.3354, 0.402, 0.3429, 0.402, 0.3429, 0.4507, 0.3354, 0.4507, 0.8415, 0.402, 0.7683, 0.402, 0.7683, 0.4507, 0.8415, 0.4507, 0.7768, 0.402, 0.7857, 0.402, 0.7857, 0.4507, 0.7768, 0.4507, 0.439, 0.402, 0.4296, 0.402, 0.4296, 0.4507, 0.439, 0.4507, 0.7051, 0.402, 0.7019, 0.402, 0.7019, 0.4507, 0.7051, 0.4507, 0.2391, 0.7919, 0.235, 0.7841, 0.2291, 0.7775, 0.2219, 0.7725, 0.2136, 0.7694, 0.2049, 0.7683, 0.1195, 0.7683, 0.1195, 0.8415, 0.2049, 0.8415, 0.2136, 0.8404, 0.2219, 0.8373, 0.2291, 0.8323, 0.235, 0.8257, 0.2391, 0.8179, 0.2412, 0.8093, 0.2412, 0.8005, 0.0972, 0.402, 0.1004, 0.402, 0.1004, 0.4507, 0.0972, 0.4507, 0.2841, 0.402, 0.2873, 0.402, 0.2873, 0.4507, 0.2841, 0.4507, 0.09426, 0.402, 0.0972, 0.402, 0.0972, 0.4507, 0.09426, 0.4507, 0.1195, 0.4507, 0.1195, 0.402, 0.2049, 0.402, 0.2049, 0.4507, 0.2219, 0.4507, 0.2136, 0.4507, 0.2136, 0.402, 0.2219, 0.402, 0.2134, 0.402, 0.2046, 0.402, 0.2046, 0.4507, 0.2134, 0.4507, 0.5515, 0.402, 0.561, 0.402, 0.561, 0.4507, 0.5515, 0.4507, 0.7951, 0.402, 0.8805, 0.402, 0.8805, 0.4507, 0.7951, 0.4507, 0.2219, 0.402, 0.2136, 0.402, 0.2136, 0.4507, 0.2219, 0.4507, 0.2291, 0.402, 0.2219, 0.402, 0.2219, 0.4507, 0.2291, 0.4507, 0.8093, 0.402, 0.8179, 0.402, 0.8179, 0.4507, 0.8093, 0.4507, 0.7841, 0.402, 0.7919, 0.402, 0.7919, 0.4507, 0.7841, 0.4507, 0.3076, 0.402, 0.3171, 0.402, 0.3171, 0.4507, 0.3076, 0.4507, 0.7598, 0.1857, 0.7634, 0.1768, 0.7693, 0.1693, 0.7768, 0.1634, 0.7857, 0.1598, 0.7951, 0.1585, 0.8805, 0.1585, 0.8805, 0.2317, 0.7951, 0.2317, 0.7857, 0.2305, 0.7768, 0.2268, 0.7693, 0.221, 0.7634, 0.2134, 0.7598, 0.2046, 0.7585, 0.1951, 0.6829, 0.402, 0.6924, 0.402, 0.6924, 0.4507, 0.6829, 0.4507, 0.7951, 0.402, 0.7857, 0.402, 0.7857, 0.4507, 0.7951, 0.4507, 0.7693, 0.402, 0.7768, 0.402, 0.7768, 0.4507, 0.7693, 0.4507, 0.2134, 0.402, 0.221, 0.402, 0.221, 0.4507, 0.2134, 0.4507, 0.1195, 0.402, 0.2049, 0.402, 0.2049, 0.4507, 0.1195, 0.4507, 0.122, 0.4141, 0.878, 0.4141, 0.878, 0.5971, 0.122, 0.5971, 0.6735, 0.402, 0.6829, 0.402, 0.6829, 0.4507, 0.6735, 0.4507, 0.6646, 0.402, 0.6571, 0.402, 0.6571, 0.4507, 0.6646, 0.4507, 0.09173, 0.402, 0.09426, 0.402, 0.09426, 0.4507, 0.09173, 0.4507, 0.5793, 0.402, 0.5868, 0.402, 0.5868, 0.4507, 0.5793, 0.4507, 0.2143, 0.2817, 0.2232, 0.2854, 0.2307, 0.2912, 0.2366, 0.2988, 0.2402, 0.3076, 0.2415, 0.3171, 0.2402, 0.3265, 0.2366, 0.3354, 0.2307, 0.3429, 0.2232, 0.3488, 0.2143, 0.3524, 0.2049, 0.3537, 0.1195, 0.3537, 0.1195, 0.2805, 0.2049, 0.2805, 0.7951, 0.402, 0.7951, 0.4507, 0.8805, 0.4507, 0.8805, 0.402, 0.7857, 0.402, 0.7768, 0.402, 0.7768, 0.4507, 0.7857, 0.4507, 0.7585, 0.1951, 0.7598, 0.2046, 0.7634, 0.2134, 0.7693, 0.221, 0.7768, 0.2268, 0.7857, 0.2305, 0.7951, 0.2317, 0.8805, 0.2317, 0.8805, 0.1585, 0.7951, 0.1585, 0.7857, 0.1598, 0.7768, 0.1634, 0.7693, 0.1693, 0.7634, 0.1768, 0.7598, 0.1857, 0.1585, 0.402, 0.2317, 0.402, 0.2317, 0.4507, 0.1585, 0.4507, 0.8805, 0.4507, 0.8805, 0.402, 0.7951, 0.402, 0.7951, 0.4507, 0.2812, 0.08979, 0.2841, 0.08857, 0.2873, 0.08816, 0.7019, 0.08816, 0.7051, 0.08857, 0.708, 0.08979, 0.7105, 0.09173, 0.7125, 0.09426, 0.7137, 0.0972, 0.7141, 0.1004, 0.7141, 0.9052, 0.7137, 0.9084, 0.7125, 0.9113, 0.7105, 0.9139, 0.708, 0.9158, 0.7051, 0.917, 0.7019, 0.9174, 0.3354, 0.9174, 0.2751, 0.8571, 0.2751, 0.1004, 0.2755, 0.0972, 0.2767, 0.09426, 0.2786, 0.09173, 0.2232, 0.402, 0.2143, 0.402, 0.2143, 0.4507, 0.2232, 0.4507, 0.2143, 0.402, 0.2232, 0.402, 0.2232, 0.4507, 0.2143, 0.4507, 0.4485, 0.402, 0.439, 0.402, 0.439, 0.4507, 0.4485, 0.4507, 0.0, 0.4141, 1.0, 0.4141, 1.0, 0.5971, 0.0, 0.5971, 0.7951, 0.402, 0.7857, 0.402, 0.7857, 0.4507, 0.7951, 0.4507, 0.7951, 0.402, 0.7857, 0.402, 0.7857, 0.4507, 0.7951, 0.4507, 0.1857, 0.402, 0.1768, 0.402, 0.1768, 0.4507, 0.1857, 0.4507, 0.4296, 0.402, 0.4207, 0.402, 0.4207, 0.4507, 0.4296, 0.4507, 0.9052, 0.402, 0.9084, 0.402, 0.9084, 0.4507, 0.9052, 0.4507, 0.7693, 0.402, 0.7768, 0.402, 0.7768, 0.4507, 0.7693, 0.4507, 0.2232, 0.402, 0.2307, 0.402, 0.2307, 0.4507, 0.2232, 0.4507, 0.4207, 0.402, 0.4132, 0.402, 0.4132, 0.4507, 0.4207, 0.4507, 0.4024, 0.4507, 0.4024, 0.402, 0.4756, 0.402, 0.4756, 0.4507, 0.1195, 0.4507, 0.1195, 0.402, 0.2049, 0.402, 0.2049, 0.4507, 0.122, 1.0, 0.878, 1.0, 0.878, 0.0, 0.122, 0.0, 0.2143, 0.4507, 0.2049, 0.4507, 0.2049, 0.402, 0.2143, 0.402, 0.5704, 0.402, 0.5793, 0.402, 0.5793, 0.4507, 0.5704, 0.4507, 1.0, 0.4141, 0.0, 0.4141, 0.0, 0.5971, 1.0, 0.5971, 0.8805, 0.4507, 0.8805, 0.402, 0.7951, 0.402, 0.7951, 0.4507, 0.5976, 0.4507, 0.5976, 0.402, 0.5244, 0.402, 0.5244, 0.4507, 0.7841, 0.4507, 0.7775, 0.4507, 0.7775, 0.402, 0.7841, 0.402, 0.2291, 0.4507, 0.2219, 0.4507, 0.2219, 0.402, 0.2291, 0.402, 0.7768, 0.402, 0.7693, 0.402, 0.7693, 0.4507, 0.7768, 0.4507, 0.2307, 0.4507, 0.2232, 0.4507, 0.2232, 0.402, 0.2307, 0.402, 0.1195, 0.402, 0.1195, 0.4507, 0.2049, 0.4507, 0.2049, 0.402, 0.7951, 0.402, 0.7864, 0.402, 0.7864, 0.4507, 0.7951, 0.4507, 0.7864, 0.402, 0.7781, 0.402, 0.7781, 0.4507, 0.7864, 0.4507, 0.7634, 0.5793, 0.7693, 0.5868, 0.7768, 0.5927, 0.7857, 0.5963, 0.7951, 0.5976, 0.8805, 0.5976, 0.8805, 0.5244, 0.7951, 0.5244, 0.7857, 0.5256, 0.7768, 0.5293, 0.7693, 0.5351, 0.7634, 0.5427, 0.7598, 0.5515, 0.7585, 0.561, 0.7598, 0.5704, 0.5427, 0.402, 0.5515, 0.402, 0.5515, 0.4507, 0.5427, 0.4507, 0.7019, 0.402, 0.7051, 0.402, 0.7051, 0.4507, 0.7019, 0.4507, 0.5515, 0.402, 0.5427, 0.402, 0.5427, 0.4507, 0.5515, 0.4507, 0.5793, 0.402, 0.5704, 0.402, 0.5704, 0.4507, 0.5793, 0.4507, 0.7693, 0.402, 0.7768, 0.402, 0.7768, 0.4507, 0.7693, 0.4507, 0.2307, 0.402, 0.2232, 0.402, 0.2232, 0.4507, 0.2307, 0.4507, 0.7951, 0.402, 0.7857, 0.402, 0.7857, 0.4507, 0.7951, 0.4507, 0.7857, 0.402, 0.7951, 0.402, 0.7951, 0.4507, 0.7857, 0.4507, 0.3171, 0.402, 0.3076, 0.402, 0.3076, 0.4507, 0.3171, 0.4507, 0.8093, 0.402, 0.8005, 0.402, 0.8005, 0.4507, 0.8093, 0.4507, 0.2232, 0.402, 0.2143, 0.402, 0.2143, 0.4507, 0.2232, 0.4507, 0.4756, 0.4507, 0.4756, 0.402, 0.4024, 0.402, 0.4024, 0.4507, 0.7857, 0.5963, 0.7768, 0.5927, 0.7693, 0.5868, 0.7634, 0.5793, 0.7598, 0.5704, 0.7585, 0.561, 0.7598, 0.5515, 0.7634, 0.5427, 0.7693, 0.5351, 0.7768, 0.5293, 0.7857, 0.5256, 0.7951, 0.5244, 0.8805, 0.5244, 0.8805, 0.5976, 0.7951, 0.5976, 0.7951, 0.6463, 0.8805, 0.6463, 0.8805, 0.7195, 0.7951, 0.7195, 0.7857, 0.7183, 0.7768, 0.7146, 0.7693, 0.7088, 0.7634, 0.7012, 0.7598, 0.6924, 0.7585, 0.6829, 0.7598, 0.6735, 0.7634, 0.6646, 0.7693, 0.6571, 0.7768, 0.6512, 0.7857, 0.6476, 0.2049, 0.4024, 0.2143, 0.4037, 0.2232, 0.4073, 0.2307, 0.4132, 0.2366, 0.4207, 0.2402, 0.4296, 0.2415, 0.439, 0.2402, 0.4485, 0.2366, 0.4573, 0.2307, 0.4649, 0.2232, 0.4707, 0.2143, 0.4744, 0.2049, 0.4756, 0.1195, 0.4756, 0.1195, 0.4024, 0.7781, 0.402, 0.7864, 0.402, 0.7864, 0.4507, 0.7781, 0.4507, 0.561, 0.402, 0.5704, 0.402, 0.5704, 0.4507, 0.561, 0.4507, 0.5244, 0.4507, 0.5244, 0.402, 0.5976, 0.402, 0.5976, 0.4507, 0.7919, 0.402, 0.7841, 0.402, 0.7841, 0.4507, 0.7919, 0.4507, 0.7709, 0.402, 0.7781, 0.402, 0.7781, 0.4507, 0.7709, 0.4507, 0.7857, 0.3524, 0.7768, 0.3488, 0.7693, 0.3429, 0.7634, 0.3354, 0.7598, 0.3265, 0.7585, 0.3171, 0.7598, 0.3076, 0.7634, 0.2988, 0.7693, 0.2912, 0.7768, 0.2854, 0.7857, 0.2817, 0.7951, 0.2805, 0.8805, 0.2805, 0.8805, 0.3537, 0.7951, 0.3537, 0.5868, 0.402, 0.5793, 0.402, 0.5793, 0.4507, 0.5868, 0.4507, 0.1195, 0.4507, 0.1195, 0.402, 0.2049, 0.402, 0.2049, 0.4507, 0.4132, 0.402, 0.4207, 0.402, 0.4207, 0.4507, 0.4132, 0.4507, 0.7841, 0.402, 0.7775, 0.402, 0.7775, 0.4507, 0.7841, 0.4507, 0.2136, 0.4507, 0.2049, 0.4507, 0.2049, 0.402, 0.2136, 0.402, 0.7857, 0.402, 0.7951, 0.402, 0.7951, 0.4507, 0.7857, 0.4507, 0.7951, 0.402, 0.8805, 0.402, 0.8805, 0.4507, 0.7951, 0.4507, 0.1951, 0.402, 0.2046, 0.402, 0.2046, 0.4507, 0.1951, 0.4507, 0.4207, 0.402, 0.4296, 0.402, 0.4296, 0.4507, 0.4207, 0.4507, 0.2412, 0.8005, 0.2412, 0.8093, 0.2391, 0.8179, 0.235, 0.8257, 0.2291, 0.8323, 0.2219, 0.8373, 0.2136, 0.8404, 0.2049, 0.8415, 0.1195, 0.8415, 0.1195, 0.7683, 0.2049, 0.7683, 0.2136, 0.7694, 0.2219, 0.7725, 0.2291, 0.7775, 0.235, 0.7841, 0.2391, 0.7919, 0.4296, 0.402, 0.439, 0.402, 0.439, 0.4507, 0.4296, 0.4507, 0.2307, 0.221, 0.2366, 0.2134, 0.2402, 0.2046, 0.2415, 0.1951, 0.2402, 0.1857, 0.2366, 0.1768, 0.2307, 0.1693, 0.2232, 0.1634, 0.2143, 0.1598, 0.2049, 0.1585, 0.1195, 0.1585, 0.1195, 0.2317, 0.2049, 0.2317, 0.2143, 0.2305, 0.2232, 0.2268, 0.5704, 0.402, 0.561, 0.402, 0.561, 0.4507, 0.5704, 0.4507, 0.8179, 0.402, 0.8257, 0.402, 0.8257, 0.4507, 0.8179, 0.4507, 0.2049, 0.4024, 0.1195, 0.4024, 0.1195, 0.4756, 0.2049, 0.4756, 0.2143, 0.4744, 0.2232, 0.4707, 0.2307, 0.4649, 0.2366, 0.4573, 0.2402, 0.4485, 0.2415, 0.439, 0.2402, 0.4296, 0.2366, 0.4207, 0.2307, 0.4132, 0.2232, 0.4073, 0.2143, 0.4037, 0.2402, 0.2046, 0.2366, 0.2134, 0.2307, 0.221, 0.2232, 0.2268, 0.2143, 0.2305, 0.2049, 0.2317, 0.1195, 0.2317, 0.1195, 0.1585, 0.2049, 0.1585, 0.2143, 0.1598, 0.2232, 0.1634, 0.2307, 0.1693, 0.2366, 0.1768, 0.2402, 0.1857, 0.2415, 0.1951, 0.7857, 0.402, 0.7951, 0.402, 0.7951, 0.4507, 0.7857, 0.4507, 0.2143, 0.4507, 0.2049, 0.4507, 0.2049, 0.402, 0.2143, 0.402, 0.7088, 0.402, 0.7012, 0.402, 0.7012, 0.4507, 0.7088, 0.4507, 0.7768, 0.402, 0.7693, 0.402, 0.7693, 0.4507, 0.7768, 0.4507, 0.2046, 0.402, 0.2134, 0.402, 0.2134, 0.4507, 0.2046, 0.4507, 0.8805, 0.4507, 0.8805, 0.402, 0.7951, 0.402, 0.7951, 0.4507, 0.2317, 0.4507, 0.2317, 0.402, 0.1585, 0.402, 0.1585, 0.4507, 0.2307, 0.402, 0.2232, 0.402, 0.2232, 0.4507, 0.2307, 0.4507, 0.2805, 0.4507, 0.2805, 0.402, 0.3537, 0.402, 0.3537, 0.4507, 0.7012, 0.402, 0.6924, 0.402, 0.6924, 0.4507, 0.7012, 0.4507, 0.2232, 0.4507, 0.2143, 0.4507, 0.2143, 0.402, 0.2232, 0.402, 0.1768, 0.402, 0.1693, 0.402, 0.1693, 0.4507, 0.1768, 0.4507, 0.1195, 0.402, 0.1195, 0.4507, 0.2049, 0.4507, 0.2049, 0.402, 0.2307, 0.402, 0.2232, 0.402, 0.2232, 0.4507, 0.2307, 0.4507, 0.3265, 0.402, 0.3171, 0.402, 0.3171, 0.4507, 0.3265, 0.4507, 0.6924, 0.402, 0.7012, 0.402, 0.7012, 0.4507, 0.6924, 0.4507, 0.7951, 0.402, 0.8805, 0.402, 0.8805, 0.4507, 0.7951, 0.4507, 0.6463, 0.4507, 0.6463, 0.402, 0.7195, 0.402, 0.7195, 0.4507, 0.9084, 0.402, 0.9113, 0.402, 0.9113, 0.4507, 0.9084, 0.4507, 0.1951, 0.402, 0.1857, 0.402, 0.1857, 0.4507, 0.1951, 0.4507, 0.221, 0.402, 0.2134, 0.402, 0.2134, 0.4507, 0.221, 0.4507, 0.09426, 0.402, 0.09173, 0.402, 0.09173, 0.4507, 0.09426, 0.4507, 0.7768, 0.402, 0.7693, 0.402, 0.7693, 0.4507, 0.7768, 0.4507, 0.2136, 0.402, 0.2049, 0.402, 0.2049, 0.4507, 0.2136, 0.4507, 0.9113, 0.402, 0.9139, 0.402, 0.9139, 0.4507, 0.9113, 0.4507, 0.3076, 0.402, 0.2988, 0.402, 0.2988, 0.4507, 0.3076, 0.4507, 0.3429, 0.402, 0.3354, 0.402, 0.3354, 0.4507, 0.3429, 0.4507, 0.7857, 0.402, 0.7768, 0.402, 0.7768, 0.4507, 0.7857, 0.4507, 0.5427, 0.402, 0.5351, 0.402, 0.5351, 0.4507, 0.5427, 0.4507, 0.7693, 0.3429, 0.7768, 0.3488, 0.7857, 0.3524, 0.7951, 0.3537, 0.8805, 0.3537, 0.8805, 0.2805, 0.7951, 0.2805, 0.7857, 0.2817, 0.7768, 0.2854, 0.7693, 0.2912, 0.7634, 0.2988, 0.7598, 0.3076, 0.7585, 0.3171, 0.7598, 0.3265, 0.7634, 0.3354, 0.7951, 0.402, 0.8805, 0.402, 0.8805, 0.4507, 0.7951, 0.4507, 0.7768, 0.402, 0.7857, 0.402, 0.7857, 0.4507, 0.7768, 0.4507, 0.8805, 0.4507, 0.8805, 0.402, 0.7951, 0.402, 0.7951, 0.4507, 0.2307, 0.402, 0.2232, 0.402, 0.2232, 0.4507, 0.2307, 0.4507, 0.2232, 0.402, 0.2143, 0.402, 0.2143, 0.4507, 0.2232, 0.4507, 0.2143, 0.402, 0.2049, 0.402, 0.2049, 0.4507, 0.2143, 0.4507, 0.2049, 0.402, 0.1195, 0.402, 0.1195, 0.4507, 0.2049, 0.4507, 0.2143, 0.3524, 0.2232, 0.3488, 0.2307, 0.3429, 0.2366, 0.3354, 0.2402, 0.3265, 0.2415, 0.3171, 0.2402, 0.3076, 0.2366, 0.2988, 0.2307, 0.2912, 0.2232, 0.2854, 0.2143, 0.2817, 0.2049, 0.2805, 0.1195, 0.2805, 0.1195, 0.3537, 0.2049, 0.3537, 0.8093, 0.4507, 0.8005, 0.4507, 0.8005, 0.402, 0.8093, 0.402, 0.2143, 0.4507, 0.2049, 0.4507, 0.2049, 0.402, 0.2143, 0.402, 0.2143, 0.402, 0.2232, 0.402, 0.2232, 0.4507, 0.2143, 0.4507, 0.7012, 0.402, 0.7088, 0.402, 0.7088, 0.4507, 0.7012, 0.4507, 0.3354, 0.402, 0.3265, 0.402, 0.3265, 0.4507, 0.3354, 0.4507, 0.878, 0.4141, 0.122, 0.4141, 0.122, 0.5971, 0.878, 0.5971, 0.2988, 0.402, 0.3076, 0.402, 0.3076, 0.4507, 0.2988, 0.4507, 0.2307, 0.402, 0.2232, 0.402, 0.2232, 0.4507, 0.2307, 0.4507, 0.2143, 0.402, 0.2232, 0.402, 0.2232, 0.4507, 0.2143, 0.4507, 0.2143, 0.4507, 0.2049, 0.4507, 0.2049, 0.402, 0.2143, 0.402, 0.3265, 0.402, 0.3354, 0.402, 0.3354, 0.4507, 0.3265, 0.4507, 0.1195, 0.402, 0.1195, 0.4507, 0.2049, 0.4507, 0.2049, 0.402, 0.2143, 0.402, 0.2232, 0.402, 0.2232, 0.4507, 0.2143, 0.4507, 0.2046, 0.402, 0.1951, 0.402, 0.1951, 0.4507, 0.2046, 0.4507, 0.2232, 0.402, 0.2143, 0.402, 0.2143, 0.4507, 0.2232, 0.4507, 0.6571, 0.402, 0.6646, 0.402, 0.6646, 0.4507, 0.6571, 0.4507, 0.2873, 0.4507, 0.2873, 0.402, 0.7019, 0.402, 0.7019, 0.4507, 0.1195, 0.402, 0.1195, 0.4507, 0.2049, 0.4507, 0.2049, 0.402, 0.2402, 0.6924, 0.2415, 0.6829, 0.2402, 0.6735, 0.2366, 0.6646, 0.2307, 0.6571, 0.2232, 0.6512, 0.2143, 0.6476, 0.2049, 0.6463, 0.1195, 0.6463, 0.1195, 0.7195, 0.2049, 0.7195, 0.2143, 0.7183, 0.2232, 0.7146, 0.2307, 0.7088, 0.2366, 0.7012, 0.8257, 0.402, 0.8323, 0.402, 0.8323, 0.4507, 0.8257, 0.4507, 0.2143, 0.402, 0.2049, 0.402, 0.2049, 0.4507, 0.2143, 0.4507, 0.2812, 0.402, 0.2841, 0.402, 0.2841, 0.4507, 0.2812, 0.4507, 0.708, 0.402, 0.7051, 0.402, 0.7051, 0.4507, 0.708, 0.4507, 0.7768, 0.402, 0.7857, 0.402, 0.7857, 0.4507, 0.7768, 0.4507, 0.7693, 0.402, 0.7768, 0.402, 0.7768, 0.4507, 0.7693, 0.4507, 0.7051, 0.402, 0.708, 0.402, 0.708, 0.4507, 0.7051, 0.4507, 0.708, 0.402, 0.7105, 0.402, 0.7105, 0.4507, 0.708, 0.4507, 0.0972, 0.402, 0.09426, 0.402, 0.09426, 0.4507, 0.0972, 0.4507, 0.7105, 0.402, 0.708, 0.402, 0.708, 0.4507, 0.7105, 0.4507, 0.7857, 0.402, 0.7768, 0.402, 0.7768, 0.4507, 0.7857, 0.4507, 0.2143, 0.402, 0.2049, 0.402, 0.2049, 0.4507, 0.2143, 0.4507, 0.2232, 0.402, 0.2307, 0.402, 0.2307, 0.4507, 0.2232, 0.4507, 0.2232, 0.402, 0.2307, 0.402, 0.2307, 0.4507, 0.2232, 0.4507, 0.1004, 0.4507, 0.1004, 0.402, 0.9052, 0.402, 0.9052, 0.4507, 0.7019, 0.4507, 0.7019, 0.402, 0.3354, 0.402, 0.3354, 0.4507, 0.7857, 0.402, 0.7951, 0.402, 0.7951, 0.4507, 0.7857, 0.4507, 0.7195, 0.4507, 0.7195, 0.402, 0.6463, 0.402, 0.6463, 0.4507, 0.8571, 0.4507, 0.8571, 0.402, 0.1004, 0.402, 0.1004, 0.4507, 0.2751, 0.402, 0.2751, 0.4507, 0.3354, 0.4507, 0.3354, 0.402, 0.7051, 0.08857, 0.7019, 0.08816, 0.2873, 0.08816, 0.2841, 0.08857, 0.2812, 0.08979, 0.2786, 0.09173, 0.2767, 0.09426, 0.2755, 0.0972, 0.2751, 0.1004, 0.2751, 0.8571, 0.3354, 0.9174, 0.7019, 0.9174, 0.7051, 0.917, 0.708, 0.9158, 0.7105, 0.9139, 0.7125, 0.9113, 0.7137, 0.9084, 0.7141, 0.9052, 0.7141, 0.1004, 0.7137, 0.0972, 0.7125, 0.09426, 0.7105, 0.09173, 0.708, 0.08979, 0.7919, 0.402, 0.8005, 0.402, 0.8005, 0.4507, 0.7919, 0.4507, 0.2439, 0.5971, 0.2439, 0.598, 0.2534, 0.598, 0.2534, 0.5971, 0.2534, 0.5971, 0.2534, 0.598, 0.2626, 0.598, 0.2626, 0.5971, 0.2626, 0.5971, 0.2626, 0.598, 0.271, 0.598, 0.271, 0.5971, 0.271, 0.5971, 0.271, 0.598, 0.2784, 0.598, 0.2784, 0.5971, 0.9125, 0.5971, 0.9125, 0.598, 0.9051, 0.598, 0.9051, 0.5971, 0.9051, 0.5971, 0.9051, 0.598, 0.8967, 0.598, 0.8967, 0.5971, 0.8967, 0.5971, 0.8967, 0.598, 0.8876, 0.598, 0.8876, 0.5971, 0.8876, 0.5971, 0.8876, 0.598, 0.878, 0.598, 0.878, 0.5971, 0.878, 0.5971, 0.878, 0.598, 0.8685, 0.598, 0.8685, 0.5971, 0.8685, 0.5971, 0.8685, 0.598, 0.8594, 0.598, 0.8594, 0.5971, 0.8594, 0.5971, 0.8594, 0.598, 0.8509, 0.598, 0.8509, 0.5971, 0.8509, 0.5971, 0.8509, 0.598, 0.8436, 0.598, 0.8436, 0.5971, 0.2784, 0.5971, 0.2784, 0.598, 0.271, 0.598, 0.271, 0.5971, 0.271, 0.5971, 0.271, 0.598, 0.2626, 0.598, 0.2626, 0.5971, 0.2626, 0.5971, 0.2626, 0.598, 0.2534, 0.598, 0.2534, 0.5971, 0.2534, 0.5971, 0.2534, 0.598, 0.2439, 0.598, 0.2439, 0.5971, 0.2439, 0.5971, 0.2439, 0.598, 0.2344, 0.598, 0.2344, 0.5971, 0.2344, 0.5971, 0.2344, 0.598, 0.2252, 0.598, 0.2252, 0.5971, 0.2252, 0.5971, 0.2252, 0.598, 0.2168, 0.598, 0.2168, 0.5971, 0.2168, 0.5971, 0.2168, 0.598, 0.2094, 0.598, 0.2094, 0.5971, 0.8436, 0.5971, 0.8436, 0.598, 0.8509, 0.598, 0.8509, 0.5971, 0.8509, 0.5971, 0.8509, 0.598, 0.8594, 0.598, 0.8594, 0.5971, 0.8594, 0.5971, 0.8594, 0.598, 0.8685, 0.598, 0.8685, 0.5971, 0.8685, 0.5971, 0.8685, 0.598, 0.878, 0.598, 0.878, 0.5971, 0.878, 0.5971, 0.878, 0.598, 0.8876, 0.598, 0.8876, 0.5971, 0.8876, 0.5971, 0.8876, 0.598, 0.8967, 0.598, 0.8967, 0.5971, 0.8967, 0.5971, 0.8967, 0.598, 0.9051, 0.598, 0.9051, 0.5971, 0.9051, 0.5971, 0.9051, 0.598, 0.9125, 0.598, 0.9125, 0.5971, 0.2094, 0.5971, 0.2094, 0.598, 0.2168, 0.598, 0.2168, 0.5971, 0.2168, 0.5971, 0.2168, 0.598, 0.2252, 0.598, 0.2252, 0.5971, 0.2534, 0.9259, 0.2439, 0.9268, 0.2344, 0.9259, 0.2252, 0.9231, 0.2168, 0.9186, 0.2094, 0.9125, 0.2033, 0.9051, 0.1988, 0.8967, 0.1961, 0.8876, 0.1951, 0.878, 0.1961, 0.8685, 0.1988, 0.8594, 0.2033, 0.8509, 0.2094, 0.8436, 0.2168, 0.8375, 0.2252, 0.833, 0.2344, 0.8302, 0.2439, 0.8293, 0.2534, 0.8302, 0.2626, 0.833, 0.271, 0.8375, 0.2784, 0.8436, 0.2845, 0.8509, 0.289, 0.8594, 0.2917, 0.8685, 0.2927, 0.878, 0.2917, 0.8876, 0.289, 0.8967, 0.2845, 0.9051, 0.2784, 0.9125, 0.271, 0.9186, 0.2626, 0.9231, 0.2252, 0.5971, 0.2252, 0.598, 0.2344, 0.598, 0.2344, 0.5971, 0.2344, 0.5971, 0.2344, 0.598, 0.2439, 0.598, 0.2439, 0.5971, 0.2439, 0.9268, 0.2534, 0.9259, 0.2626, 0.9231, 0.271, 0.9186, 0.2784, 0.9125, 0.2845, 0.9051, 0.289, 0.8967, 0.2917, 0.8876, 0.2927, 0.878, 0.2917, 0.8685, 0.289, 0.8594, 0.2845, 0.8509, 0.2784, 0.8436, 0.271, 0.8375, 0.2626, 0.833, 0.2534, 0.8302, 0.2439, 0.8293, 0.2344, 0.8302, 0.2252, 0.833, 0.2168, 0.8375, 0.2094, 0.8436, 0.2033, 0.8509, 0.1988, 0.8594, 0.1961, 0.8685, 0.1951, 0.878, 0.1961, 0.8876, 0.1988, 0.8967, 0.2033, 0.9051, 0.2094, 0.9125, 0.2168, 0.9186, 0.2252, 0.9231, 0.2344, 0.9259, 0.4573, 0.402, 0.4649, 0.402, 0.4649, 0.4507, 0.4573, 0.4507])
me_mps_qfn_14_mp8869s.materials.append(mat_plastic_chip)
me_mps_qfn_14_mp8869s.materials.append(mat_metal_pins)
me_mps_qfn_14_mp8869s.materials.append(mat_white_markings)
me_mps_qfn_14_mp8869s.update()
me_mps_qfn_14_mp8869s.normals_split_custom_set([tuple(v) for v in zip(*[iter([-0.5, 0.866, -5.997e-08, -0.7071, 0.7071, -5.997e-08, -0.7071, 0.7071, -5.997e-08, -0.5, 0.866, -5.997e-08, 0.0, 5.815e-08, 1.0, 0.0, 5.815e-08, 1.0, 0.0, 5.815e-08, 1.0, 0.0, 5.815e-08, 1.0, -0.9659, 0.2588, 0.0, -1.0, 9.568e-09, 0.0, -1.0, 0.0, 0.0, -0.9659, 0.2588, 0.0, -1.0, 0.0, 0.0, -1.0, 0.0, 0.0, -1.0, 0.0, 0.0, -1.0, 0.0, 0.0, -0.0654, -0.9979, 0.0, 0.0, -1.0, 0.0, 0.0, -1.0, 0.0, -0.0654, -0.9979, 0.0, 0.0, -4.371e-08, -1.0, 0.0, -4.371e-08, -1.0, 0.0, -4.371e-08, -1.0, 0.0, -4.371e-08, -1.0, 0.0, -4.371e-08, -1.0, 0.0, -4.371e-08, -1.0, 0.0, -4.371e-08, -1.0, 0.0, -4.371e-08, -1.0, 0.0, -4.371e-08, -1.0, 0.0, -4.371e-08, -1.0, 0.0, -4.371e-08, -1.0, 0.0, -4.371e-08, -1.0, 0.0, -4.371e-08, -1.0, 0.0, -4.371e-08, -1.0, 0.0, -4.371e-08, -1.0, 0.0, 1.0, 0.0, 0.0, 1.0, 0.0, -0.06038, 0.9982, 0.0, -0.06038, 0.9982, 0.0, -0.6631, 0.7485, 0.0, -0.823, 0.5681, 0.0, -0.823, 0.5681, 0.0, -0.6631, 0.7485, 0.0, 1.0, 0.0, 0.0, 1.0, 0.0, 0.0, 1.0, 0.0, 0.0, 1.0, 0.0, 0.0, -1.0, -1.435e-08, 0.0, -0.9659, -0.2588, 1.499e-08, -0.9659, -0.2588, 1.499e-08, -1.0, 4.784e-09, 0.0, -0.0654, -0.9979, 5.646e-08, 0.0, -1.0, 5.322e-08, 0.0, -1.0, 5.322e-08, -0.0654, -0.9979, 5.646e-08, 0.0, -1.0, 0.0, 0.0, -1.0, 0.0, 0.0654, -0.9979, 0.0, 0.0654, -0.9979, 0.0, 0.7071, -0.7071, 7.497e-08, 0.866, -0.5, 5.997e-08, 0.866, -0.5, 5.997e-08, 0.7071, -0.7071, 7.497e-08, -0.935, 0.3546, 0.0, -0.9927, 0.1205, 0.0, -0.9927, 0.1205, 0.0, -0.935, 0.3546, 0.0, -0.823, 0.5681, 0.0, -0.935, 0.3546, 0.0, -0.935, 0.3546, 0.0, -0.823, 0.5681, 0.0, 1.0, 2.87e-08, 7.497e-09, 0.9659, 0.2588, -2.249e-08, 0.9659, 0.2588, -2.249e-08, 1.0, 4.784e-08, 7.497e-09, 0.0, 1.0, -5.322e-08, 0.0, 1.0, -5.322e-08, 0.0654, 0.9979, -2.667e-08, 0.0654, 0.9979, -2.667e-08, -0.7071, 0.7071, -5.997e-08, -0.866, 0.5, -4.498e-08, -0.866, 0.5, -4.498e-08, -0.7071, 0.7071, -5.997e-08, 2.662e-08, 4.983e-08, 1.0, 2.662e-08, 4.983e-08, 1.0, 2.662e-08, 4.983e-08, 1.0, 2.662e-08, 4.983e-08, 1.0, 2.662e-08, 4.983e-08, 1.0, 2.662e-08, 4.983e-08, 1.0, 2.662e-08, 4.983e-08, 1.0, 2.662e-08, 4.983e-08, 1.0, 2.662e-08, 4.983e-08, 1.0, 2.662e-08, 4.983e-08, 1.0, 2.662e-08, 4.983e-08, 1.0, 2.662e-08, 4.983e-08, 1.0, 2.662e-08, 4.983e-08, 1.0, 2.662e-08, 4.983e-08, 1.0, 2.662e-08, 4.983e-08, 1.0, 7.487e-09, 4.983e-08, 1.0, 7.487e-09, 4.983e-08, 1.0, 7.487e-09, 4.983e-08, 1.0, 7.487e-09, 4.983e-08, 1.0, 7.487e-09, 4.983e-08, 1.0, 7.487e-09, 4.983e-08, 1.0, 7.487e-09, 4.983e-08, 1.0, 7.487e-09, 4.983e-08, 1.0, 7.487e-09, 4.983e-08, 1.0, 7.487e-09, 4.983e-08, 1.0, 7.487e-09, 4.983e-08, 1.0, 7.487e-09, 4.983e-08, 1.0, 7.487e-09, 4.983e-08, 1.0, 7.487e-09, 4.983e-08, 1.0, 7.487e-09, 4.983e-08, 1.0, 0.0654, 0.9979, -2.667e-08, 0.2588, 0.9659, -2.999e-08, 0.2588, 0.9659, -2.999e-08, 0.0654, 0.9979, -2.667e-08, -0.2588, 0.9659, 0.0, -0.5, 0.866, 0.0, -0.5, 0.866, 0.0, -0.2588, 0.9659, 0.0, -4.958e-16, -4.371e-08, -1.0, -4.958e-16, -4.371e-08, -1.0, -4.958e-16, -4.371e-08, -1.0, -4.958e-16, -4.371e-08, -1.0, -4.958e-16, -4.371e-08, -1.0, -4.958e-16, -4.371e-08, -1.0, -4.958e-16, -4.371e-08, -1.0, -4.958e-16, -4.371e-08, -1.0, -4.958e-16, -4.371e-08, -1.0, -4.958e-16, -4.371e-08, -1.0, -4.958e-16, -4.371e-08, -1.0, -4.958e-16, -4.371e-08, -1.0, -4.958e-16, -4.371e-08, -1.0, -4.958e-16, -4.371e-08, -1.0, -4.958e-16, -4.371e-08, -1.0, 0.5, 0.866, -5.997e-08, 0.2588, 0.9659, -2.999e-08, 0.2588, 0.9659, -2.999e-08, 0.5, 0.866, -5.997e-08, -0.5, -0.866, 0.0, -0.2588, -0.9659, 0.0, -0.2588, -0.9659, 0.0, -0.5, -0.866, 0.0, 0.0654, -0.9979, 0.0, 0.2588, -0.9659, 0.0, 0.2588, -0.9659, 0.0, 0.0654, -0.9979, 0.0, -1.587e-15, -4.371e-08, -1.0, -1.587e-15, -4.371e-08, -1.0, -1.587e-15, -4.371e-08, -1.0, -1.587e-15, -4.371e-08, -1.0, -1.587e-15, -4.371e-08, -1.0, -1.587e-15, -4.371e-08, -1.0, -1.587e-15, -4.371e-08, -1.0, -1.587e-15, -4.371e-08, -1.0, -1.587e-15, -4.371e-08, -1.0, -1.587e-15, -4.371e-08, -1.0, -1.587e-15, -4.371e-08, -1.0, -1.587e-15, -4.371e-08, -1.0, -1.587e-15, -4.371e-08, -1.0, -1.587e-15, -4.371e-08, -1.0, -1.587e-15, -4.371e-08, -1.0, -0.9927, -0.1205, 0.0, -0.935, -0.3546, 0.0, -0.935, -0.3546, 0.0, -0.9927, -0.1205, 0.0, 0.5, -0.866, 0.0, 0.7071, -0.7071, 0.0, 0.7071, -0.7071, 0.0, 0.5, -0.866, 0.0, -0.0654, 0.9979, 0.0, -0.2588, 0.9659, 0.0, -0.2588, 0.9659, 0.0, -0.0654, 0.9979, 0.0, 0.866, -0.5, 0.0, 0.9659, -0.2588, 0.0, 0.9659, -0.2588, 0.0, 0.866, -0.5, 0.0, -1.0, 9.568e-09, 0.0, -0.9659, -0.2588, 0.0, -0.9659, -0.2588, 0.0, -1.0, 0.0, 0.0, -0.2588, -0.9659, 0.0, -0.0654, -0.9979, 0.0, -0.0654, -0.9979, 0.0, -0.2588, -0.9659, 0.0, 0.0, 5.129e-08, 1.0, 0.0, 5.129e-08, 1.0, 0.0, 5.129e-08, 1.0, 0.0, 5.129e-08, 1.0, 0.0, 5.129e-08, 1.0, 0.0, 5.129e-08, 1.0, 0.0, 5.129e-08, 1.0, 0.0, 5.129e-08, 1.0, 0.0, 5.129e-08, 1.0, 0.0, 5.129e-08, 1.0, 0.0, 5.129e-08, 1.0, 0.0, 5.129e-08, 1.0, 0.0, 5.129e-08, 1.0, 0.0, 5.129e-08, 1.0, 0.0, 5.129e-08, 1.0, 0.0, 5.129e-08, 1.0, 0.7071, -0.7071, 0.0, 0.866, -0.5, 0.0, 0.866, -0.5, 0.0, 0.7071, -0.7071, 0.0, -0.5, 0.866, 0.0, -0.7071, 0.7071, 0.0, -0.7071, 0.7071, 0.0, -0.5, 0.866, 0.0, -0.4647, 0.8855, 0.0, -0.6631, 0.7485, 0.0, -0.6631, 0.7485, 0.0, -0.4647, 0.8855, 0.0, -0.2588, 0.9659, 0.0, -0.5, 0.866, 0.0, -0.5, 0.866, 0.0, -0.2588, 0.9659, 0.0, -0.2393, -0.9709, 0.0, -0.06038, -0.9982, 0.0, -0.06038, -0.9982, 0.0, -0.2393, -0.9709, 0.0, 0.9659, 0.2588, -2.249e-08, 0.866, 0.5, -1.499e-08, 0.866, 0.5, -1.499e-08, 0.9659, 0.2588, -2.249e-08, -2.776e-15, -4.371e-08, -1.0, -2.776e-15, -4.371e-08, -1.0, -2.776e-15, -4.371e-08, -1.0, -2.776e-15, -4.371e-08, -1.0, -2.776e-15, -4.371e-08, -1.0, -2.776e-15, -4.371e-08, -1.0, -2.776e-15, -4.371e-08, -1.0, -2.776e-15, -4.371e-08, -1.0, -2.776e-15, -4.371e-08, -1.0, -2.776e-15, -4.371e-08, -1.0, -2.776e-15, -4.371e-08, -1.0, -2.776e-15, -4.371e-08, -1.0, -2.776e-15, -4.371e-08, -1.0, -2.776e-15, -4.371e-08, -1.0, -2.776e-15, -4.371e-08, -1.0, -2.776e-15, -4.371e-08, -1.0, -0.866, -0.5, 0.0, -0.7071, -0.7071, 0.0, -0.7071, -0.7071, 0.0, -0.866, -0.5, 0.0, 2.496e-09, 4.983e-08, 1.0, 2.496e-09, 4.983e-08, 1.0, 2.496e-09, 4.983e-08, 1.0, 2.496e-09, 4.983e-08, 1.0, 2.496e-09, 4.983e-08, 1.0, 2.496e-09, 4.983e-08, 1.0, 2.496e-09, 4.983e-08, 1.0, 2.496e-09, 4.983e-08, 1.0, 2.496e-09, 4.983e-08, 1.0, 2.496e-09, 4.983e-08, 1.0, 2.496e-09, 4.983e-08, 1.0, 2.496e-09, 4.983e-08, 1.0, 2.496e-09, 4.983e-08, 1.0, 2.496e-09, 4.983e-08, 1.0, 2.496e-09, 4.983e-08, 1.0, 0.0, -1.0, 0.0, 0.0, -1.0, 0.0, 0.0654, -0.9979, 0.0, 0.0654, -0.9979, 0.0, -0.5, -0.866, 5.997e-08, -0.2588, -0.9659, 8.996e-08, -0.2588, -0.9659, 8.996e-08, -0.5, -0.866, 5.997e-08, -0.866, 0.5, -4.498e-08, -0.9659, 0.2588, -1.499e-08, -0.9659, 0.2588, -1.499e-08, -0.866, 0.5, -4.498e-08, 0.9659, -0.2588, 0.0, 1.0, -9.377e-07, 0.0, 1.0, -9.473e-07, 0.0, 0.9659, -0.2588, 0.0, 0.866, -0.5, 0.0, 0.9659, -0.2588, 0.0, 0.9659, -0.2588, 0.0, 0.866, -0.5, 0.0, -0.9979, -0.0654, 0.0, -0.9659, -0.2588, 0.0, -0.9659, -0.2588, 0.0, -0.9979, -0.0654, 0.0, -0.7071, -0.7071, 0.0, -0.5, -0.866, 0.0, -0.5, -0.866, 0.0, -0.7071, -0.7071, 0.0, -0.9659, -0.2588, 0.0, -0.866, -0.5, 0.0, -0.866, -0.5, 0.0, -0.9659, -0.2588, 0.0, -0.7071, -0.7071, 2.999e-08, -0.5, -0.866, 5.997e-08, -0.5, -0.866, 5.997e-08, -0.7071, -0.7071, 2.999e-08, 1.0, -8.611e-08, 0.0, 0.9659, 0.2588, 0.0, 0.9659, 0.2588, 0.0, 1.0, -9.568e-08, 0.0, 0.2588, 0.9659, 0.0, 0.0654, 0.9979, 0.0, 0.0654, 0.9979, 0.0, 0.2588, 0.9659, 0.0, 0.7071, -0.7071, 0.0, 0.866, -0.5, 0.0, 0.866, -0.5, 0.0, 0.7071, -0.7071, 0.0, 0.866, 0.5, 0.0, 0.7071, 0.7071, 0.0, 0.7071, 0.7071, 0.0, 0.866, 0.5, 0.0, -1.0, 1.093e-07, 0.0, -1.0, 1.093e-07, 0.0, -1.0, 1.093e-07, 0.0, -1.0, 1.093e-07, 0.0, -0.5, -0.866, 0.0, -0.2588, -0.9659, 0.0, -0.2588, -0.9659, 0.0, -0.5, -0.866, 0.0, -1.0, -5.263e-08, 0.0, -0.9659, -0.2588, 0.0, -0.9659, -0.2588, 0.0, -1.0, -6.219e-08, 0.0, 0.2588, 0.9659, 0.0, 0.06541, 0.9979, 0.0, 0.06541, 0.9979, 0.0, 0.2588, 0.9659, 0.0, -1.586e-15, -4.371e-08, -1.0, -1.586e-15, -4.371e-08, -1.0, -1.586e-15, -4.371e-08, -1.0, -1.586e-15, -4.371e-08, -1.0, -1.586e-15, -4.371e-08, -1.0, -1.586e-15, -4.371e-08, -1.0, -1.586e-15, -4.371e-08, -1.0, -1.586e-15, -4.371e-08, -1.0, -1.586e-15, -4.371e-08, -1.0, -1.586e-15, -4.371e-08, -1.0, -1.586e-15, -4.371e-08, -1.0, -1.586e-15, -4.371e-08, -1.0, -1.586e-15, -4.371e-08, -1.0, -1.586e-15, -4.371e-08, -1.0, -1.586e-15, -4.371e-08, -1.0, -1.586e-15, -4.371e-08, -1.0, 0.9659, -0.2588, 0.0, 0.9979, -0.0654, 0.0, 0.9979, -0.0654, 0.0, 0.9659, -0.2588, 0.0, -0.2588, -0.9659, 0.0, -0.0654, -0.9979, 0.0, -0.0654, -0.9979, 0.0, -0.2588, -0.9659, 0.0, 0.866, -0.5, 0.0, 0.9659, -0.2588, 0.0, 0.9659, -0.2588, 0.0, 0.866, -0.5, 0.0, 0.0, -1.0, 0.0, 0.0, -1.0, 0.0, 0.0654, -0.9979, 0.0, 0.0654, -0.9979, 0.0, 0.4647, -0.8855, 0.0, 0.2393, -0.9709, 0.0, 0.2393, -0.9709, 0.0, 0.4647, -0.8855, 0.0, -0.866, 0.5, 0.0, -0.9659, 0.2588, 0.0, -0.9659, 0.2588, 0.0, -0.866, 0.5, 0.0, 0.9659, -0.2588, 1.499e-08, 1.0, -2.392e-08, 0.0, 1.0, -4.784e-09, 0.0, 0.9659, -0.2588, 1.499e-08, -0.0654, -0.9979, 0.0, 0.0, -1.0, 0.0, 0.0, -1.0, 0.0, -0.0654, -0.9979, 0.0, 0.4647, 0.8855, 0.0, 0.2393, 0.9709, 0.0, 0.2393, 0.9709, 0.0, 0.4647, 0.8855, 0.0, 0.6631, 0.7485, 0.0, 0.4647, 0.8855, 0.0, 0.4647, 0.8855, 0.0, 0.6631, 0.7485, 0.0, 0.9927, 0.1205, 0.0, 0.935, 0.3546, 0.0, 0.935, 0.3546, 0.0, 0.9927, 0.1205, 0.0, 0.823, -0.5681, 0.0, 0.935, -0.3546, 0.0, 0.935, -0.3546, 0.0, 0.823, -0.5681, 0.0, 0.9659, -0.2588, 0.0, 1.0, -8.611e-08, 0.0, 1.0, -9.568e-08, 0.0, 0.9659, -0.2588, 0.0, 9.983e-09, 5.19e-08, 1.0, 9.983e-09, 5.19e-08, 1.0, 9.983e-09, 5.19e-08, 1.0, 9.983e-09, 5.19e-08, 1.0, 9.983e-09, 5.19e-08, 1.0, 9.983e-09, 5.19e-08, 1.0, 9.983e-09, 5.19e-08, 1.0, 9.983e-09, 5.19e-08, 1.0, 9.983e-09, 5.19e-08, 1.0, 9.983e-09, 5.19e-08, 1.0, 9.983e-09, 5.19e-08, 1.0, 9.983e-09, 5.19e-08, 1.0, 9.983e-09, 5.19e-08, 1.0, 9.983e-09, 5.19e-08, 1.0, 9.983e-09, 5.19e-08, 1.0, 1.0, 1.005e-07, 0.0, 0.9659, 0.2588, 0.0, 0.9659, 0.2588, 0.0, 1.0, 9.09e-08, 0.0, -0.0654, 0.9979, 0.0, -0.2588, 0.9659, 0.0, -0.2588, 0.9659, 0.0, -0.0654, 0.9979, 0.0, -0.7071, -0.7071, 0.0, -0.5, -0.866, 0.0, -0.5, -0.866, 0.0, -0.7071, -0.7071, 0.0, 0.866, 0.5, 0.0, 0.7071, 0.7071, 0.0, 0.7071, 0.7071, 0.0, 0.866, 0.5, 0.0, 0.0, -1.0, 0.0, 0.06038, -0.9982, 0.0, 0.06038, -0.9982, 0.0, 0.0, -1.0, 0.0, 0.0, -1.0, 0.0, 0.0, -1.0, 0.0, 0.0, -1.0, 0.0, 0.0, -1.0, 0.0, 0.9659, -0.2588, 0.0, 1.0, 1.005e-07, 0.0, 1.0, 9.09e-08, 0.0, 0.9659, -0.2588, 0.0, -0.866, -0.5, 0.0, -0.7071, -0.7071, 0.0, -0.7071, -0.7071, 0.0, -0.866, -0.5, 0.0, 0.7071, -0.7071, 0.0, 0.866, -0.5, 0.0, 0.866, -0.5, 0.0, 0.7071, -0.7071, 0.0, 0.866, 0.5, 0.0, 0.7071, 0.7071, 0.0, 0.7071, 0.7071, 0.0, 0.866, 0.5, 0.0, 2.662e-08, 4.983e-08, 1.0, 2.662e-08, 4.983e-08, 1.0, 2.662e-08, 4.983e-08, 1.0, 2.662e-08, 4.983e-08, 1.0, 2.662e-08, 4.983e-08, 1.0, 2.662e-08, 4.983e-08, 1.0, 2.662e-08, 4.983e-08, 1.0, 2.662e-08, 4.983e-08, 1.0, 2.662e-08, 4.983e-08, 1.0, 2.662e-08, 4.983e-08, 1.0, 2.662e-08, 4.983e-08, 1.0, 2.662e-08, 4.983e-08, 1.0, 2.662e-08, 4.983e-08, 1.0, 2.662e-08, 4.983e-08, 1.0, 2.662e-08, 4.983e-08, 1.0, -0.0654, 0.9979, 0.0, -0.0654, 0.9979, 0.0, 0.0, 1.0, 0.0, 0.0, 1.0, 0.0, -0.2588, 0.9659, 0.0, -0.5, 0.866, 0.0, -0.5, 0.866, 0.0, -0.2588, 0.9659, 0.0, 0.0, -4.371e-08, -1.0, 0.0, -4.371e-08, -1.0, 0.0, -4.371e-08, -1.0, 0.0, -4.371e-08, -1.0, 0.0, -4.371e-08, -1.0, 0.0, -4.371e-08, -1.0, 0.0, -4.371e-08, -1.0, 0.0, -4.371e-08, -1.0, 0.0, -4.371e-08, -1.0, 0.0, -4.371e-08, -1.0, 0.0, -4.371e-08, -1.0, 0.0, -4.371e-08, -1.0, 0.0, -4.371e-08, -1.0, 0.0, -4.371e-08, -1.0, 0.0, -4.371e-08, -1.0, 1.0, 1.093e-07, 0.0, 1.0, 1.093e-07, 0.0, 1.0, 1.093e-07, 0.0, 1.0, 1.093e-07, 0.0, 0.0, 1.0, -5.322e-08, 0.0, 1.0, -5.322e-08, -0.0654, 0.9979, -2.667e-08, -0.0654, 0.9979, -2.667e-08, 8.223e-09, 4.376e-08, 1.0, 8.223e-09, 4.376e-08, 1.0, 8.223e-09, 4.376e-08, 1.0, 8.223e-09, 4.376e-08, 1.0, 8.223e-09, 4.376e-08, 1.0, 8.223e-09, 4.376e-08, 1.0, 8.223e-09, 4.376e-08, 1.0, 8.223e-09, 4.376e-08, 1.0, 8.223e-09, 4.376e-08, 1.0, 8.223e-09, 4.376e-08, 1.0, 8.223e-09, 4.376e-08, 1.0, 8.223e-09, 4.376e-08, 1.0, 8.223e-09, 4.376e-08, 1.0, 8.223e-09, 4.376e-08, 1.0, 8.223e-09, 4.376e-08, 1.0, 8.223e-09, 4.376e-08, 1.0, 8.223e-09, 4.376e-08, 1.0, 8.223e-09, 4.376e-08, 1.0, 8.223e-09, 4.376e-08, 1.0, 8.223e-09, 4.376e-08, 1.0, 8.223e-09, 4.376e-08, 1.0, 8.223e-09, 4.376e-08, 1.0, 8.223e-09, 4.376e-08, 1.0, 0.5, 0.866, 0.0, 0.2588, 0.9659, 0.0, 0.2588, 0.9659, 0.0, 0.5, 0.866, 0.0, 0.2588, -0.9659, 2.999e-08, 0.5, -0.866, 2.999e-08, 0.5, -0.866, 2.999e-08, 0.2588, -0.9659, 2.999e-08, -0.9659, 0.2588, -1.499e-08, -1.0, -5.263e-08, 0.0, -1.0, -6.219e-08, 0.0, -0.9659, 0.2588, -1.499e-08, 1.0, -3.877e-09, 0.0, 1.0, -3.877e-09, 0.0, 1.0, -3.877e-09, 0.0, 1.0, -3.877e-09, 0.0, -0.0654, 0.9979, -2.667e-08, -0.2588, 0.9659, -2.999e-08, -0.2588, 0.9659, -2.999e-08, -0.0654, 0.9979, -2.667e-08, -0.0654, 0.9979, 0.0, -0.2588, 0.9659, 0.0, -0.2588, 0.9659, 0.0, -0.0654, 0.9979, 0.0, -0.9659, -0.2588, 0.0, -0.866, -0.5, 0.0, -0.866, -0.5, 0.0, -0.9659, -0.2588, 0.0, -0.9659, -0.2588, 0.0, -0.866, -0.5, 0.0, -0.866, -0.5, 0.0, -0.9659, -0.2588, 0.0, 0.9979, 0.0654, 0.0, 0.9659, 0.2588, 0.0, 0.9659, 0.2588, 0.0, 0.9979, 0.0654, 0.0, -0.7071, -0.7071, 0.0, -0.5, -0.866, 0.0, -0.5, -0.866, 0.0, -0.7071, -0.7071, 0.0, 0.5, -0.866, 2.999e-08, 0.7071, -0.7071, 7.497e-08, 0.7071, -0.7071, 7.497e-08, 0.5, -0.866, 2.999e-08, -0.866, -0.5, 0.0, -0.7071, -0.7071, 0.0, -0.7071, -0.7071, 0.0, -0.866, -0.5, 0.0, 1.0, 0.0, 0.0, 1.0, 0.0, 0.0, 1.0, 0.0, 0.0, 1.0, 0.0, 0.0, 0.0, -1.0, 0.0, 0.0, -1.0, 0.0, 0.0654, -0.9979, 2.979e-08, 0.0654, -0.9979, 2.979e-08, 0.0, -4.361e-08, -1.0, 0.0, -4.361e-08, -1.0, 0.0, -4.361e-08, -1.0, 0.0, -4.361e-08, -1.0, 0.2588, -0.9659, 2.999e-08, 0.0654, -0.9979, 2.979e-08, 0.0654, -0.9979, 2.979e-08, 0.2588, -0.9659, 2.999e-08, 0.9659, 0.2588, 0.0, 0.866, 0.5, 0.0, 0.866, 0.5, 0.0, 0.9659, 0.2588, 0.0, -1.0, -3.877e-09, 0.0, -1.0, -3.877e-09, 0.0, -1.0, -3.877e-09, 0.0, -1.0, -3.877e-09, 0.0, 0.0, 1.0, 0.0, 0.0, 1.0, 0.0, -0.0654, 0.9979, 0.0, -0.0654, 0.9979, 0.0, -1.0, 0.0, 0.0, -1.0, 0.0, 0.0, -1.0, 0.0, 0.0, -1.0, 0.0, 0.0, 0.823, -0.5681, 0.0, 0.6631, -0.7485, 0.0, 0.6631, -0.7485, 0.0, 0.823, -0.5681, 0.0, 0.6631, -0.7485, 0.0, 0.4647, -0.8855, 0.0, 0.4647, -0.8855, 0.0, 0.6631, -0.7485, 0.0, -0.5, 0.866, 0.0, -0.7071, 0.7071, 0.0, -0.7071, 0.7071, 0.0, -0.5, 0.866, 0.0, 0.7071, -0.7071, 0.0, 0.5, -0.866, 0.0, 0.5, -0.866, 0.0, 0.7071, -0.7071, 0.0, 0.0, 1.0, 0.0, 0.0, 1.0, 0.0, 0.0654, 0.9979, 0.0, 0.0654, 0.9979, 0.0, -0.06038, 0.9982, 0.0, -0.2393, 0.9709, 0.0, -0.2393, 0.9709, 0.0, -0.06038, 0.9982, 0.0, -0.2393, 0.9709, 0.0, -0.4647, 0.8855, 0.0, -0.4647, 0.8855, 0.0, -0.2393, 0.9709, 0.0, -7.934e-16, -4.371e-08, -1.0, -7.934e-16, -4.371e-08, -1.0, -7.934e-16, -4.371e-08, -1.0, -7.934e-16, -4.371e-08, -1.0, -7.934e-16, -4.371e-08, -1.0, -7.934e-16, -4.371e-08, -1.0, -7.934e-16, -4.371e-08, -1.0, -7.934e-16, -4.371e-08, -1.0, -7.934e-16, -4.371e-08, -1.0, -7.934e-16, -4.371e-08, -1.0, -7.934e-16, -4.371e-08, -1.0, -7.934e-16, -4.371e-08, -1.0, -7.934e-16, -4.371e-08, -1.0, -7.934e-16, -4.371e-08, -1.0, -7.934e-16, -4.371e-08, -1.0, 0.866, -0.5, 5.997e-08, 0.9659, -0.2588, 1.499e-08, 0.9659, -0.2588, 1.499e-08, 0.866, -0.5, 5.997e-08, 0.0654, -0.9979, 0.0, 0.2588, -0.9659, 0.0, 0.2588, -0.9659, 0.0, 0.0654, -0.9979, 0.0, -0.9659, -0.2588, 1.499e-08, -0.866, -0.5, 4.498e-08, -0.866, -0.5, 4.498e-08, -0.9659, -0.2588, 1.499e-08, -0.866, 0.5, 0.0, -0.9659, 0.2588, 0.0, -0.9659, 0.2588, 0.0, -0.866, 0.5, 0.0, -0.7071, -0.7071, 0.0, -0.5, -0.866, 0.0, -0.5, -0.866, 0.0, -0.7071, -0.7071, 0.0, 0.7071, 0.7071, 0.0, 0.5, 0.866, 0.0, 0.5, 0.866, 0.0, 0.7071, 0.7071, 0.0, -0.0654, 0.9979, 0.0, -0.2588, 0.9659, 0.0, -0.2588, 0.9659, 0.0, -0.0654, 0.9979, 0.0, -0.2588, -0.9659, 8.996e-08, -0.0654, -0.9979, 5.646e-08, -0.0654, -0.9979, 5.646e-08, -0.2588, -0.9659, 8.996e-08, -1.0, 2.057e-07, 0.0, -0.9659, -0.2588, 0.0, -0.9659, -0.2588, 0.0, -1.0, 1.961e-07, 0.0, -0.9927, 0.1205, 0.0, -0.9927, -0.1205, 0.0, -0.9927, -0.1205, 0.0, -0.9927, 0.1205, 0.0, 0.5, 0.866, 0.0, 0.2588, 0.9659, 0.0, 0.2588, 0.9659, 0.0, 0.5, 0.866, 0.0, -1.0, 0.0, 0.0, -1.0, 0.0, 0.0, -1.0, 0.0, 0.0, -1.0, 0.0, 0.0, 0.0, 4.983e-08, 1.0, 0.0, 4.983e-08, 1.0, 0.0, 4.983e-08, 1.0, 0.0, 4.983e-08, 1.0, 0.0, 4.983e-08, 1.0, 0.0, 4.983e-08, 1.0, 0.0, 4.983e-08, 1.0, 0.0, 4.983e-08, 1.0, 0.0, 4.983e-08, 1.0, 0.0, 4.983e-08, 1.0, 0.0, 4.983e-08, 1.0, 0.0, 4.983e-08, 1.0, 0.0, 4.983e-08, 1.0, 0.0, 4.983e-08, 1.0, 0.0, 4.983e-08, 1.0, 1.497e-08, 4.983e-08, 1.0, 1.497e-08, 4.983e-08, 1.0, 1.497e-08, 4.983e-08, 1.0, 1.497e-08, 4.983e-08, 1.0, 1.497e-08, 4.983e-08, 1.0, 1.497e-08, 4.983e-08, 1.0, 1.497e-08, 4.983e-08, 1.0, 1.497e-08, 4.983e-08, 1.0, 1.497e-08, 4.983e-08, 1.0, 1.497e-08, 4.983e-08, 1.0, 1.497e-08, 4.983e-08, 1.0, 1.497e-08, 4.983e-08, 1.0, 1.497e-08, 4.983e-08, 1.0, 1.497e-08, 4.983e-08, 1.0, 1.497e-08, 4.983e-08, 1.0, -2.662e-08, 4.983e-08, 1.0, -2.662e-08, 4.983e-08, 1.0, -2.662e-08, 4.983e-08, 1.0, -2.662e-08, 4.983e-08, 1.0, -2.662e-08, 4.983e-08, 1.0, -2.662e-08, 4.983e-08, 1.0, -2.662e-08, 4.983e-08, 1.0, -2.662e-08, 4.983e-08, 1.0, -2.662e-08, 4.983e-08, 1.0, -2.662e-08, 4.983e-08, 1.0, -2.662e-08, 4.983e-08, 1.0, -2.662e-08, 4.983e-08, 1.0, -2.662e-08, 4.983e-08, 1.0, -2.662e-08, 4.983e-08, 1.0, -2.662e-08, 4.983e-08, 1.0, -0.4647, -0.8855, 0.0, -0.2393, -0.9709, 0.0, -0.2393, -0.9709, 0.0, -0.4647, -0.8855, 0.0, 1.0, -2.392e-08, 0.0, 0.9659, 0.2588, 0.0, 0.9659, 0.2588, 0.0, 1.0, -4.784e-09, 0.0, 1.0, 0.0, 0.0, 1.0, 0.0, 0.0, 1.0, 0.0, 0.0, 1.0, 0.0, 0.0, -0.935, -0.3546, 0.0, -0.823, -0.5681, 0.0, -0.823, -0.5681, 0.0, -0.935, -0.3546, 0.0, -0.6631, -0.7485, 0.0, -0.4647, -0.8855, 0.0, -0.4647, -0.8855, 0.0, -0.6631, -0.7485, 0.0, -2.662e-08, 4.983e-08, 1.0, -2.662e-08, 4.983e-08, 1.0, -2.662e-08, 4.983e-08, 1.0, -2.662e-08, 4.983e-08, 1.0, -2.662e-08, 4.983e-08, 1.0, -2.662e-08, 4.983e-08, 1.0, -2.662e-08, 4.983e-08, 1.0, -2.662e-08, 4.983e-08, 1.0, -2.662e-08, 4.983e-08, 1.0, -2.662e-08, 4.983e-08, 1.0, -2.662e-08, 4.983e-08, 1.0, -2.662e-08, 4.983e-08, 1.0, -2.662e-08, 4.983e-08, 1.0, -2.662e-08, 4.983e-08, 1.0, -2.662e-08, 4.983e-08, 1.0, -0.7071, 0.7071, 0.0, -0.866, 0.5, 0.0, -0.866, 0.5, 0.0, -0.7071, 0.7071, 0.0, 0.0, -1.0, 0.0, 0.0, -1.0, 0.0, 0.0654, -0.9979, 0.0, 0.0654, -0.9979, 0.0, 0.7071, -0.7071, 0.0, 0.866, -0.5, 0.0, 0.866, -0.5, 0.0, 0.7071, -0.7071, 0.0, -0.823, -0.5681, 0.0, -0.6631, -0.7485, 0.0, -0.6631, -0.7485, 0.0, -0.823, -0.5681, 0.0, 0.2393, -0.9709, 0.0, 0.06038, -0.9982, 0.0, 0.06038, -0.9982, 0.0, 0.2393, -0.9709, 0.0, -0.2588, -0.9659, 0.0, -0.0654, -0.9979, 0.0, -0.0654, -0.9979, 0.0, -0.2588, -0.9659, 0.0, -0.06038, -0.9982, 0.0, 0.0, -1.0, 0.0, 0.0, -1.0, 0.0, -0.06038, -0.9982, 0.0, 1.0, -9.377e-07, 0.0, 0.9659, 0.2588, 0.0, 0.9659, 0.2588, 0.0, 1.0, -9.473e-07, 0.0, 0.866, -0.5, 0.0, 0.9659, -0.2588, 1.499e-08, 0.9659, -0.2588, 1.499e-08, 0.866, -0.5, 0.0, 1.663e-08, 5.129e-08, 1.0, 1.663e-08, 5.129e-08, 1.0, 1.663e-08, 5.129e-08, 1.0, 1.663e-08, 5.129e-08, 1.0, 1.663e-08, 5.129e-08, 1.0, 1.663e-08, 5.129e-08, 1.0, 1.663e-08, 5.129e-08, 1.0, 1.663e-08, 5.129e-08, 1.0, 1.663e-08, 5.129e-08, 1.0, 1.663e-08, 5.129e-08, 1.0, 1.663e-08, 5.129e-08, 1.0, 1.663e-08, 5.129e-08, 1.0, 1.663e-08, 5.129e-08, 1.0, 1.663e-08, 5.129e-08, 1.0, 1.663e-08, 5.129e-08, 1.0, 1.663e-08, 5.129e-08, 1.0, 0.9659, -0.2588, 1.499e-08, 1.0, 2.87e-08, 7.497e-09, 1.0, 4.784e-08, 7.497e-09, 0.9659, -0.2588, 1.499e-08, 1.031e-14, -4.371e-08, -1.0, 1.031e-14, -4.371e-08, -1.0, 1.031e-14, -4.371e-08, -1.0, 1.031e-14, -4.371e-08, -1.0, 1.031e-14, -4.371e-08, -1.0, 1.031e-14, -4.371e-08, -1.0, 1.031e-14, -4.371e-08, -1.0, 1.031e-14, -4.371e-08, -1.0, 1.031e-14, -4.371e-08, -1.0, 1.031e-14, -4.371e-08, -1.0, 1.031e-14, -4.371e-08, -1.0, 1.031e-14, -4.371e-08, -1.0, 1.031e-14, -4.371e-08, -1.0, 1.031e-14, -4.371e-08, -1.0, 1.031e-14, -4.371e-08, -1.0, -0.9659, 0.2588, 0.0, -1.0, -1.435e-08, 0.0, -1.0, 4.784e-09, 0.0, -0.9659, 0.2588, 0.0, 0.935, 0.3546, 0.0, 0.823, 0.5681, 0.0, 0.823, 0.5681, 0.0, 0.935, 0.3546, 0.0, -1.983e-16, -4.371e-08, -1.0, -1.983e-16, -4.371e-08, -1.0, -1.983e-16, -4.371e-08, -1.0, -1.983e-16, -4.371e-08, -1.0, -1.983e-16, -4.371e-08, -1.0, -1.983e-16, -4.371e-08, -1.0, -1.983e-16, -4.371e-08, -1.0, -1.983e-16, -4.371e-08, -1.0, -1.983e-16, -4.371e-08, -1.0, -1.983e-16, -4.371e-08, -1.0, -1.983e-16, -4.371e-08, -1.0, -1.983e-16, -4.371e-08, -1.0, -1.983e-16, -4.371e-08, -1.0, -1.983e-16, -4.371e-08, -1.0, -1.983e-16, -4.371e-08, -1.0, 6.655e-09, 5.19e-08, 1.0, 6.655e-09, 5.19e-08, 1.0, 6.655e-09, 5.19e-08, 1.0, 6.655e-09, 5.19e-08, 1.0, 6.655e-09, 5.19e-08, 1.0, 6.655e-09, 5.19e-08, 1.0, 6.655e-09, 5.19e-08, 1.0, 6.655e-09, 5.19e-08, 1.0, 6.655e-09, 5.19e-08, 1.0, 6.655e-09, 5.19e-08, 1.0, 6.655e-09, 5.19e-08, 1.0, 6.655e-09, 5.19e-08, 1.0, 6.655e-09, 5.19e-08, 1.0, 6.655e-09, 5.19e-08, 1.0, 6.655e-09, 5.19e-08, 1.0, -0.2588, -0.9659, 0.0, -0.0654, -0.9979, 0.0, -0.0654, -0.9979, 0.0, -0.2588, -0.9659, 0.0, 0.2588, -0.9659, 0.0, 0.0654, -0.9979, 0.0, 0.0654, -0.9979, 0.0, 0.2588, -0.9659, 0.0, -0.7071, 0.7071, 0.0, -0.866, 0.5, 0.0, -0.866, 0.5, 0.0, -0.7071, 0.7071, 0.0, -0.5, 0.866, 0.0, -0.7071, 0.7071, 0.0, -0.7071, 0.7071, 0.0, -0.5, 0.866, 0.0, 0.9659, 0.2588, 0.0, 0.866, 0.5, 0.0, 0.866, 0.5, 0.0, 0.9659, 0.2588, 0.0, 0.0, 1.0, 0.0, 0.0, 1.0, 0.0, -0.0654, 0.9979, 0.0, -0.0654, 0.9979, 0.0, -1.0, 0.0, 0.0, -1.0, 0.0, 0.0, -1.0, 0.0, 0.0, -1.0, 0.0, 0.0, 0.7071, 0.7071, 0.0, 0.5, 0.866, 0.0, 0.5, 0.866, 0.0, 0.7071, 0.7071, 0.0, 1.0, 0.0, 0.0, 1.0, 0.0, 0.0, 1.0, 0.0, 0.0, 1.0, 0.0, 0.0, -0.866, 0.5, 0.0, -0.9659, 0.2588, 0.0, -0.9659, 0.2588, 0.0, -0.866, 0.5, 0.0, 0.5, -0.866, 0.0, 0.2588, -0.9659, 0.0, 0.2588, -0.9659, 0.0, 0.5, -0.866, 0.0, -0.866, -0.5, 0.0, -0.7071, -0.7071, 0.0, -0.7071, -0.7071, 0.0, -0.866, -0.5, 0.0, 0.0, 1.0, 0.0, 0.0, 1.0, 0.0, 0.0654, 0.9979, 0.0, 0.0654, 0.9979, 0.0, 0.7071, 0.7071, -2.999e-08, 0.5, 0.866, -5.997e-08, 0.5, 0.866, -5.997e-08, 0.7071, 0.7071, -2.999e-08, -0.9659, 0.2588, 0.0, -1.0, 2.057e-07, 0.0, -1.0, 1.961e-07, 0.0, -0.9659, 0.2588, 0.0, 0.9659, 0.2588, 0.0, 0.866, 0.5, 0.0, 0.866, 0.5, 0.0, 0.9659, 0.2588, 0.0, -0.0654, -0.9979, 0.0, 0.0, -1.0, 0.0, 0.0, -1.0, 0.0, -0.0654, -0.9979, 0.0, 1.0, 0.0, 0.0, 1.0, 0.0, 0.0, 1.0, 0.0, 0.0, 1.0, 0.0, 0.0, 0.9659, 0.2588, 0.0, 0.866, 0.5, 0.0, 0.866, 0.5, 0.0, 0.9659, 0.2588, 0.0, -1.0, -9.377e-07, 0.0, -0.9659, -0.2588, 0.0, -0.9659, -0.2588, 0.0, -1.0, -9.473e-07, 0.0, -0.7071, 0.7071, 0.0, -0.866, 0.5, 0.0, -0.866, 0.5, 0.0, -0.7071, 0.7071, 0.0, -0.866, -0.5, 0.0, -0.7071, -0.7071, 0.0, -0.7071, -0.7071, 0.0, -0.866, -0.5, 0.0, -0.5, 0.866, 0.0, -0.7071, 0.7071, 0.0, -0.7071, 0.7071, 0.0, -0.5, 0.866, 0.0, 0.2393, 0.9709, 0.0, 0.06038, 0.9982, 0.0, 0.06038, 0.9982, 0.0, 0.2393, 0.9709, 0.0, 0.866, 0.5, 0.0, 0.7071, 0.7071, 0.0, 0.7071, 0.7071, 0.0, 0.866, 0.5, 0.0, -0.9659, -0.2588, 0.0, -0.866, -0.5, 0.0, -0.866, -0.5, 0.0, -0.9659, -0.2588, 0.0, -0.7071, 0.7071, 0.0, -0.866, 0.5, 0.0, -0.866, 0.5, 0.0, -0.7071, 0.7071, 0.0, -0.2588, 0.9659, 0.0, -0.5, 0.866, 0.0, -0.5, 0.866, 0.0, -0.2588, 0.9659, 0.0, -0.866, -0.5, 4.498e-08, -0.7071, -0.7071, 2.999e-08, -0.7071, -0.7071, 2.999e-08, -0.866, -0.5, 4.498e-08, -5.553e-15, -4.371e-08, -1.0, -5.553e-15, -4.371e-08, -1.0, -5.553e-15, -4.371e-08, -1.0, -5.553e-15, -4.371e-08, -1.0, -5.553e-15, -4.371e-08, -1.0, -5.553e-15, -4.371e-08, -1.0, -5.553e-15, -4.371e-08, -1.0, -5.553e-15, -4.371e-08, -1.0, -5.553e-15, -4.371e-08, -1.0, -5.553e-15, -4.371e-08, -1.0, -5.553e-15, -4.371e-08, -1.0, -5.553e-15, -4.371e-08, -1.0, -5.553e-15, -4.371e-08, -1.0, -5.553e-15, -4.371e-08, -1.0, -5.553e-15, -4.371e-08, -1.0, -0.0654, -0.9979, 0.0, 0.0, -1.0, 0.0, 0.0, -1.0, 0.0, -0.0654, -0.9979, 0.0, -0.5, -0.866, 0.0, -0.2588, -0.9659, 0.0, -0.2588, -0.9659, 0.0, -0.5, -0.866, 0.0, 0.0, 1.0, 0.0, 0.0, 1.0, 0.0, -0.0654, 0.9979, 0.0, -0.0654, 0.9979, 0.0, 0.7071, 0.7071, 0.0, 0.5, 0.866, 0.0, 0.5, 0.866, 0.0, 0.7071, 0.7071, 0.0, 0.5, 0.866, 0.0, 0.2588, 0.9659, 0.0, 0.2588, 0.9659, 0.0, 0.5, 0.866, 0.0, 0.2588, 0.9659, 0.0, 0.0654, 0.9979, 0.0, 0.0654, 0.9979, 0.0, 0.2588, 0.9659, 0.0, 0.06038, 0.9982, 0.0, 0.0, 1.0, 0.0, 0.0, 1.0, 0.0, 0.06038, 0.9982, 0.0, 0.0, -4.371e-08, -1.0, 0.0, -4.371e-08, -1.0, 0.0, -4.371e-08, -1.0, 0.0, -4.371e-08, -1.0, 0.0, -4.371e-08, -1.0, 0.0, -4.371e-08, -1.0, 0.0, -4.371e-08, -1.0, 0.0, -4.371e-08, -1.0, 0.0, -4.371e-08, -1.0, 0.0, -4.371e-08, -1.0, 0.0, -4.371e-08, -1.0, 0.0, -4.371e-08, -1.0, 0.0, -4.371e-08, -1.0, 0.0, -4.371e-08, -1.0, 0.0, -4.371e-08, -1.0, 0.9927, 0.1205, 0.0, 0.9927, -0.1205, 0.0, 0.9927, -0.1205, 0.0, 0.9927, 0.1205, 0.0, 0.2588, -0.9659, 0.0, 0.0654, -0.9979, 0.0, 0.0654, -0.9979, 0.0, 0.2588, -0.9659, 0.0, 0.2588, -0.9659, 0.0, 0.5, -0.866, 0.0, 0.5, -0.866, 0.0, 0.2588, -0.9659, 0.0, 0.866, 0.5, 0.0, 0.7071, 0.7071, 0.0, 0.7071, 0.7071, 0.0, 0.866, 0.5, 0.0, -0.866, 0.5, 0.0, -0.9659, 0.2588, 0.0, -0.9659, 0.2588, 0.0, -0.866, 0.5, 0.0, 0.0, 1.0, 0.0, 0.0, 1.0, 0.0, 0.0, 1.0, 0.0, 0.0, 1.0, 0.0, 0.866, -0.5, 0.0, 0.9659, -0.2588, 0.0, 0.9659, -0.2588, 0.0, 0.866, -0.5, 0.0, 0.7071, 0.7071, 0.0, 0.5, 0.866, 0.0, 0.5, 0.866, 0.0, 0.7071, 0.7071, 0.0, 0.2588, -0.9659, 0.0, 0.5, -0.866, 0.0, 0.5, -0.866, 0.0, 0.2588, -0.9659, 0.0, 0.2588, -0.9659, 0.0, 0.0654, -0.9979, 0.0, 0.0654, -0.9979, 0.0, 0.2588, -0.9659, 0.0, 0.9659, 0.2588, 0.0, 0.866, 0.5, 0.0, 0.866, 0.5, 0.0, 0.9659, 0.2588, 0.0, 0.0, 1.0, 0.0, 0.0, 1.0, 0.0, 0.0654, 0.9979, 0.0, 0.0654, 0.9979, 0.0, 0.2588, -0.9659, 0.0, 0.5, -0.866, 0.0, 0.5, -0.866, 0.0, 0.2588, -0.9659, 0.0, -0.9659, 0.2588, 0.0, -1.0, -9.377e-07, 0.0, -1.0, -9.473e-07, 0.0, -0.9659, 0.2588, 0.0, 0.5, 0.866, 0.0, 0.2588, 0.9659, 0.0, 0.2588, 0.9659, 0.0, 0.5, 0.866, 0.0, 0.7071, -0.7071, 0.0, 0.866, -0.5, 0.0, 0.866, -0.5, 0.0, 0.7071, -0.7071, 0.0, -0.0654, -0.9979, 0.0, -0.0654, -0.9979, 0.0, 0.0654, -0.9979, 0.0, 0.0654, -0.9979, 0.0, 0.0, 1.0, 0.0, 0.0, 1.0, 0.0, 0.0654, 0.9979, 0.0, 0.0654, 0.9979, 0.0, -3.967e-15, -4.371e-08, -1.0, -3.967e-15, -4.371e-08, -1.0, -3.967e-15, -4.371e-08, -1.0, -3.967e-15, -4.371e-08, -1.0, -3.967e-15, -4.371e-08, -1.0, -3.967e-15, -4.371e-08, -1.0, -3.967e-15, -4.371e-08, -1.0, -3.967e-15, -4.371e-08, -1.0, -3.967e-15, -4.371e-08, -1.0, -3.967e-15, -4.371e-08, -1.0, -3.967e-15, -4.371e-08, -1.0, -3.967e-15, -4.371e-08, -1.0, -3.967e-15, -4.371e-08, -1.0, -3.967e-15, -4.371e-08, -1.0, -3.967e-15, -4.371e-08, -1.0, 0.823, 0.5681, 0.0, 0.6631, 0.7485, 0.0, 0.6631, 0.7485, 0.0, 0.823, 0.5681, 0.0, 0.2588, 0.9659, 0.0, 0.0654, 0.9979, 0.0, 0.0654, 0.9979, 0.0, 0.2588, 0.9659, 0.0, -0.5, -0.866, 0.0, -0.2588, -0.9659, 0.0, -0.2588, -0.9659, 0.0, -0.5, -0.866, 0.0, 0.5, 0.866, 0.0, 0.2588, 0.9659, 0.0, 0.2588, 0.9659, 0.0, 0.5, 0.866, 0.0, -0.5, -0.866, 0.0, -0.2588, -0.9659, 0.0, -0.2588, -0.9659, 0.0, -0.5, -0.866, 0.0, -0.7071, -0.7071, 0.0, -0.5, -0.866, 0.0, -0.5, -0.866, 0.0, -0.7071, -0.7071, 0.0, 0.2588, -0.9659, 0.0, 0.5, -0.866, 0.0, 0.5, -0.866, 0.0, 0.2588, -0.9659, 0.0, 0.5, -0.866, 0.0, 0.7071, -0.7071, 0.0, 0.7071, -0.7071, 0.0, 0.5, -0.866, 0.0, -0.9659, -0.2588, 0.0, -0.866, -0.5, 0.0, -0.866, -0.5, 0.0, -0.9659, -0.2588, 0.0, 0.7071, 0.7071, 0.0, 0.5, 0.866, 0.0, 0.5, 0.866, 0.0, 0.7071, 0.7071, 0.0, -0.2588, 0.9659, -2.999e-08, -0.5, 0.866, -5.997e-08, -0.5, 0.866, -5.997e-08, -0.2588, 0.9659, -2.999e-08, 0.2588, 0.9659, 0.0, 0.0654, 0.9979, 0.0, 0.0654, 0.9979, 0.0, 0.2588, 0.9659, 0.0, 0.5, -0.866, 0.0, 0.7071, -0.7071, 0.0, 0.7071, -0.7071, 0.0, 0.5, -0.866, 0.0, 0.5, -0.866, 0.0, 0.7071, -0.7071, 0.0, 0.7071, -0.7071, 0.0, 0.5, -0.866, 0.0, 0.9979, -0.0654, 0.0, 0.9979, -0.0654, 0.0, 0.9979, 0.0654, 0.0, 0.9979, 0.0654, 0.0, 0.06541, 0.9979, 0.0, 0.06541, 0.9979, 0.0, 0.0, 1.0, 0.0, 0.0, 1.0, 0.0, -0.2588, -0.9659, 0.0, -0.0654, -0.9979, 0.0, -0.0654, -0.9979, 0.0, -0.2588, -0.9659, 0.0, -1.0, 0.0, 0.0, -1.0, 0.0, 0.0, -1.0, 0.0, 0.0, -1.0, 0.0, 0.0, -1.0, 0.0, 0.0, -1.0, 0.0, 0.0, -0.9979, -0.0654, 0.0, -0.9979, -0.0654, 0.0, -0.7071, 0.7071, 0.0, -0.7071, 0.7071, 0.0, -0.7071, 0.7071, 0.0, -0.7071, 0.7071, 0.0, 1.55e-16, -4.371e-08, -1.0, 1.55e-16, -4.371e-08, -1.0, 1.55e-16, -4.371e-08, -1.0, 1.55e-16, -4.371e-08, -1.0, 1.55e-16, -4.371e-08, -1.0, 1.55e-16, -4.371e-08, -1.0, 1.55e-16, -4.371e-08, -1.0, 1.55e-16, -4.371e-08, -1.0, 1.55e-16, -4.371e-08, -1.0, 1.55e-16, -4.371e-08, -1.0, 1.55e-16, -4.371e-08, -1.0, 1.55e-16, -4.371e-08, -1.0, 1.55e-16, -4.371e-08, -1.0, 1.55e-16, -4.371e-08, -1.0, 1.55e-16, -4.371e-08, -1.0, 1.55e-16, -4.371e-08, -1.0, 1.55e-16, -4.371e-08, -1.0, 1.55e-16, -4.371e-08, -1.0, 1.55e-16, -4.371e-08, -1.0, 1.55e-16, -4.371e-08, -1.0, 1.55e-16, -4.371e-08, -1.0, 1.55e-16, -4.371e-08, -1.0, 1.55e-16, -4.371e-08, -1.0, 0.935, -0.3546, 0.0, 0.9927, -0.1205, 0.0, 0.9927, -0.1205, 0.0, 0.935, -0.3546, 0.0, 0.09802, 0.9952, 4.751e-05, 0.09802, 0.9952, 4.751e-05, 0.09802, 0.9952, 4.751e-05, 0.09802, 0.9952, 4.751e-05, 0.2903, 0.9569, 0.0, 0.2903, 0.9569, 0.0, 0.2903, 0.9569, 0.0, 0.2903, 0.9569, 0.0, 0.4714, 0.8819, 0.0, 0.4714, 0.8819, 0.0, 0.4714, 0.8819, 0.0, 0.4714, 0.8819, 0.0, 0.6344, 0.773, 0.0, 0.6344, 0.773, 0.0, 0.6344, 0.773, 0.0, 0.6344, 0.773, 0.0, 0.773, 0.6344, 0.0, 0.773, 0.6344, 0.0, 0.773, 0.6344, 0.0, 0.773, 0.6344, 0.0, 0.8819, 0.4714, 0.0, 0.8819, 0.4714, 0.0, 0.8819, 0.4714, 0.0, 0.8819, 0.4714, 0.0, 0.9569, 0.2903, 0.0, 0.9569, 0.2903, 0.0, 0.9569, 0.2903, 0.0, 0.9569, 0.2903, 0.0, 0.9952, 0.09802, 0.0, 0.9952, 0.09802, 0.0, 0.9952, 0.09802, 0.0, 0.9952, 0.09802, 0.0, 0.9952, -0.09802, 0.0, 0.9952, -0.09802, 0.0, 0.9952, -0.09802, 0.0, 0.9952, -0.09802, 0.0, 0.9569, -0.2903, 0.0, 0.9569, -0.2903, 0.0, 0.9569, -0.2903, 0.0, 0.9569, -0.2903, 0.0, 0.8819, -0.4714, 0.0, 0.8819, -0.4714, 0.0, 0.8819, -0.4714, 0.0, 0.8819, -0.4714, 0.0, 0.773, -0.6344, 0.0, 0.773, -0.6344, 0.0, 0.773, -0.6344, 0.0, 0.773, -0.6344, 0.0, 0.6344, -0.773, 0.0, 0.6344, -0.773, 0.0, 0.6344, -0.773, 0.0, 0.6344, -0.773, 0.0, 0.4714, -0.8819, 0.0, 0.4714, -0.8819, 0.0, 0.4714, -0.8819, 0.0, 0.4714, -0.8819, 0.0, 0.2903, -0.9569, 0.0, 0.2903, -0.9569, 0.0, 0.2903, -0.9569, 0.0, 0.2903, -0.9569, 0.0, 0.09802, -0.9952, 0.0, 0.09802, -0.9952, 0.0, 0.09802, -0.9952, 0.0, 0.09802, -0.9952, 0.0, -0.09802, -0.9952, 0.0, -0.09802, -0.9952, 0.0, -0.09802, -0.9952, 0.0, -0.09802, -0.9952, 0.0, -0.2903, -0.9569, 0.0, -0.2903, -0.9569, 0.0, -0.2903, -0.9569, 0.0, -0.2903, -0.9569, 0.0, -0.4714, -0.8819, 0.0, -0.4714, -0.8819, 0.0, -0.4714, -0.8819, 0.0, -0.4714, -0.8819, 0.0, -0.6344, -0.773, -2.375e-05, -0.6344, -0.773, -2.375e-05, -0.6344, -0.773, -2.375e-05, -0.6344, -0.773, -2.375e-05, -0.773, -0.6344, 0.0, -0.773, -0.6344, 0.0, -0.773, -0.6344, 0.0, -0.773, -0.6344, 0.0, -0.8819, -0.4714, 2.376e-05, -0.8819, -0.4714, 2.376e-05, -0.8819, -0.4714, 2.376e-05, -0.8819, -0.4714, 2.376e-05, -0.9569, -0.2903, 0.0, -0.9569, -0.2903, 0.0, -0.9569, -0.2903, 0.0, -0.9569, -0.2903, 0.0, -0.9952, -0.09802, 0.0, -0.9952, -0.09802, 0.0, -0.9952, -0.09802, 0.0, -0.9952, -0.09802, 0.0, -0.9952, 0.09802, 0.0, -0.9952, 0.09802, 0.0, -0.9952, 0.09802, 0.0, -0.9952, 0.09802, 0.0, -0.9569, 0.2903, 0.0, -0.9569, 0.2903, 0.0, -0.9569, 0.2903, 0.0, -0.9569, 0.2903, 0.0, -0.8819, 0.4714, 0.0, -0.8819, 0.4714, 0.0, -0.8819, 0.4714, 0.0, -0.8819, 0.4714, 0.0, -0.773, 0.6344, 0.0, -0.773, 0.6344, 0.0, -0.773, 0.6344, 0.0, -0.773, 0.6344, 0.0, -0.6344, 0.773, 0.0, -0.6344, 0.773, 0.0, -0.6344, 0.773, 0.0, -0.6344, 0.773, 0.0, -0.4714, 0.8819, 0.0, -0.4714, 0.8819, 0.0, -0.4714, 0.8819, 0.0, -0.4714, 0.8819, 0.0, 4.475e-08, 0.0, 1.0, 4.475e-08, 0.0, 1.0, 4.475e-08, 0.0, 1.0, 4.475e-08, 0.0, 1.0, 4.475e-08, 0.0, 1.0, 4.475e-08, 0.0, 1.0, 4.475e-08, 0.0, 1.0, 4.475e-08, 0.0, 1.0, 4.475e-08, 0.0, 1.0, 4.475e-08, 0.0, 1.0, 4.475e-08, 0.0, 1.0, 4.475e-08, 0.0, 1.0, 4.475e-08, 0.0, 1.0, 4.475e-08, 0.0, 1.0, 4.475e-08, 0.0, 1.0, 4.475e-08, 0.0, 1.0, 4.475e-08, 0.0, 1.0, 4.475e-08, 0.0, 1.0, 4.475e-08, 0.0, 1.0, 4.475e-08, 0.0, 1.0, 4.475e-08, 0.0, 1.0, 4.475e-08, 0.0, 1.0, 4.475e-08, 0.0, 1.0, 4.475e-08, 0.0, 1.0, 4.475e-08, 0.0, 1.0, 4.475e-08, 0.0, 1.0, 4.475e-08, 0.0, 1.0, 4.475e-08, 0.0, 1.0, 4.475e-08, 0.0, 1.0, 4.475e-08, 0.0, 1.0, 4.475e-08, 0.0, 1.0, 4.475e-08, 0.0, 1.0, -0.2903, 0.9569, 0.0, -0.2903, 0.9569, 0.0, -0.2903, 0.9569, 0.0, -0.2903, 0.9569, 0.0, -0.09802, 0.9952, 4.751e-05, -0.09802, 0.9952, 4.751e-05, -0.09802, 0.9952, 4.751e-05, -0.09802, 0.9952, 4.751e-05, -1.492e-07, 0.0, -1.0, -1.492e-07, 0.0, -1.0, -1.492e-07, 0.0, -1.0, -1.492e-07, 0.0, -1.0, -1.492e-07, 0.0, -1.0, -1.492e-07, 0.0, -1.0, -1.492e-07, 0.0, -1.0, -1.492e-07, 0.0, -1.0, -1.492e-07, 0.0, -1.0, -1.492e-07, 0.0, -1.0, -1.492e-07, 0.0, -1.0, -1.492e-07, 0.0, -1.0, -1.492e-07, 0.0, -1.0, -1.492e-07, 0.0, -1.0, -1.492e-07, 0.0, -1.0, -1.492e-07, 0.0, -1.0, -1.492e-07, 0.0, -1.0, -1.492e-07, 0.0, -1.0, -1.492e-07, 0.0, -1.0, -1.492e-07, 0.0, -1.0, -1.492e-07, 0.0, -1.0, -1.492e-07, 0.0, -1.0, -1.492e-07, 0.0, -1.0, -1.492e-07, 0.0, -1.0, -1.492e-07, 0.0, -1.0, -1.492e-07, 0.0, -1.0, -1.492e-07, 0.0, -1.0, -1.492e-07, 0.0, -1.0, -1.492e-07, 0.0, -1.0, -1.492e-07, 0.0, -1.0, -1.492e-07, 0.0, -1.0, -1.492e-07, 0.0, -1.0, 0.866, 0.5, -1.499e-08, 0.7071, 0.7071, -2.999e-08, 0.7071, 0.7071, -2.999e-08, 0.866, 0.5, -1.499e-08])] * 3)])

# ---- objects
ob_mps_qfn_14_mp8869s = bpy.data.objects.new('MPS_QFN-14_MP8869S', me_mps_qfn_14_mp8869s)

# ---- transforms, parenting, visibility, modifiers, constraints
ob_mps_qfn_14_mp8869s.location = (0.0, 0.0, 0.0)
_m = ob_mps_qfn_14_mp8869s.modifiers.new('Bevel', 'BEVEL')
_m.width = 0.003
_m.width_pct = 0.003
_m.segments = 3

# ---- collection membership
col_mps_qfn_14_mp8869s.objects.link(ob_mps_qfn_14_mp8869s)

# ---- scene / render settings (as saved in the file)
scene.frame_start = 1; scene.frame_end = 250; scene.frame_set(1)
scene.render.engine = 'BLENDER_EEVEE_NEXT'
scene.cycles.sampling_pattern = 'TABULATED_SOBOL'
scene.cycles.use_light_tree = False
scene.eevee.ray_tracing_options.trace_max_roughness = 0.0
scene.view_settings.view_transform = 'Filmic'
bpy.context.view_layer.update()

# ---- added for rendering (the .blend has no active camera and no usable light): camera, sun
cam_auto = bpy.data.cameras.new('AutoCamera')
cam_auto.lens = 50.0
cam_auto.sensor_width = 36.0
cam_auto.clip_end = 1000.0
ob_auto_camera = bpy.data.objects.new('AutoCamera', cam_auto)
scene.collection.objects.link(ob_auto_camera)
ob_auto_camera.location = (4.82457, -5.78948, 4.26165)
ob_auto_camera.rotation_euler = (1.09748, -7.21219e-08, 0.694738)
scene.camera = ob_auto_camera
light_auto_sun = bpy.data.lights.new('AutoSun', 'SUN')
light_auto_sun.energy = 3.0
light_auto_sun.angle = 0.0523599
ob_auto_sun = bpy.data.objects.new('AutoSun', light_auto_sun)
scene.collection.objects.link(ob_auto_sun)
ob_auto_sun.rotation_euler = (0.872665, 0.174533, 0.523599)
bpy.context.view_layer.update()
